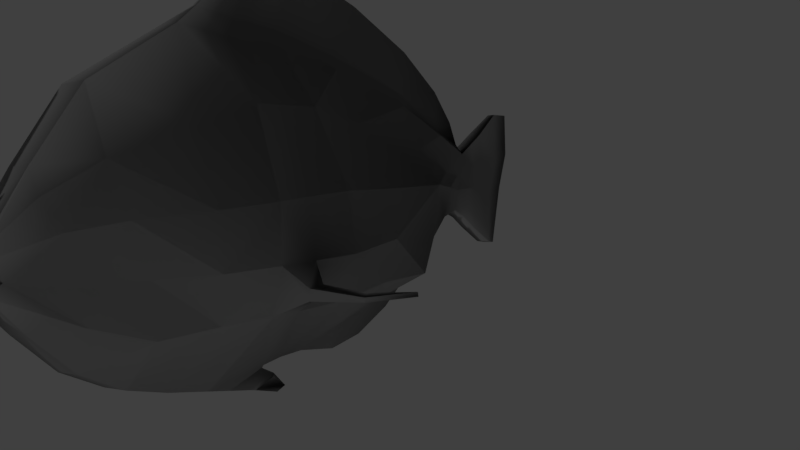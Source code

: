 # Source: fladra.blend  (saved by Blender 2.77.0; exported with 4.5.12 LTS)
import bpy
from mathutils import Matrix  # noqa: F401  (used for matrix-valued properties, if any)

bpy.ops.wm.read_factory_settings(use_empty=True)
scene = bpy.context.scene
scene.name = 'Scene'

# ---- collections
col_collection_1 = bpy.data.collections.new('Collection 1'); scene.collection.children.link(col_collection_1)

# ---- materials (node trees are filled in below, after node groups)
mat_02___default = bpy.data.materials.new('02___Default')
mat_02___default.alpha_threshold = 0.0
mat_02___default.use_transparent_shadow = False
mat_02___default.diffuse_color = (0.5882, 0.5882, 0.5882, 1.0)
mat_02___default.specular_color = (0.0, 0.0, 0.0)
mat_02___default.roughness = 0.5
mat_02___default.specular_intensity = 1.0

# ---- material node trees

# ---- world
world_world = bpy.data.worlds.new('World'); scene.world = world_world
world_world.color = (0.05088, 0.05088, 0.05088)
world_world.use_sun_shadow = False
world_world.sun_shadow_jitter_overblur = 0.0
world_world.cycles.sampling_method = 'MANUAL'

# ---- cameras
cam_camera = bpy.data.cameras.new('Camera')
cam_camera.clip_end = 100.0
cam_camera.lens = 35.0
cam_camera.sensor_width = 32.0
cam_camera.sensor_height = 18.0
cam_camera.ortho_scale = 7.314
cam_camera.dof.focus_distance = 0.0
cam_camera.dof.aperture_fstop = 128.0

# ---- lights
light_lamp = bpy.data.lights.new('Lamp', 'POINT')
light_lamp.transmission_factor = 0.0
light_lamp.cutoff_distance = 30.0
light_lamp.energy = 100.0
light_lamp.shadow_buffer_clip_start = 1.001
light_lamp.shadow_soft_size = 0.1
light_lamp.shadow_maximum_resolution = 0.006
light_lamp.use_absolute_resolution = True

# ---- meshes
me_tropicalfish02 = bpy.data.meshes.new('TropicalFish02')
me_tropicalfish02.from_pydata([(-39.31, 52.87, -6.791), (-68.46, 53.81, 3.506), (-26.79, 59.3, 23.25), (-14.23, 47.4, -12.53), (21.39, 38.05, 27.58), (17.67, 38.15, -18.29), (66.99, 20.97, -25.26), (68.33, 21.44, 29.26), (99.42, 5.653, 28.18), (80.1, 15.78, -26.7), (135.0, -18.13, 18.72), (158.7, -34.64, 9.502), (158.7, -29.77, -23.58), (138.6, -14.46, -28.36), (-113.6, 56.52, 21.08), (-53.54, 50.93, 32.85), (15.09, 25.11, 48.98), (61.91, 9.542, 51.55), (91.33, -5.4, 50.53), (132.8, -33.43, 39.45), (150.8, -54.14, 25.53), (-119.0, 44.59, 38.02), (-78.69, 32.55, 50.89), (1.499, 3.807, 62.41), (46.18, -14.71, 66.88), (74.78, -27.86, 64.97), (119.1, -54.24, 52.99), (149.3, -76.43, 41.04), (-123.2, 35.68, 42.08), (-88.43, 8.132, 56.05), (-17.55, -33.52, 69.96), (20.16, -56.98, 76.04), (40.27, -67.12, 75.29), (96.11, -89.0, 62.74), (141.0, -101.4, 49.94), (-42.88, 46.47, -16.34), (-17.81, 41.01, -22.08), (-48.78, 19.99, -35.43), (-72.04, 47.41, -6.039), (14.09, 31.75, -27.83), (-4.441, -8.137, -41.35), (63.41, 14.57, -34.81), (76.52, 9.383, -36.24), (69.74, -47.4, -50.99), (38.65, -31.61, -49.92), (154.1, -37.9, -35.72), (140.1, -67.92, -40.17), (111.0, -61.02, -45.29), (135.0, -20.86, -37.9), (-72.69, 16.71, -18.23), (-118.4, 48.05, 8.443), (-15.64, -29.82, -32.99), (56.03, -68.5, -43.63), (26.62, -53.55, -42.62), (132.2, -87.42, -24.14), (104.3, -84.44, -36.69), (-96.09, 1.449, 4.468), (-127.0, 30.28, 16.66), (-26.43, -46.12, -12.09), (42.7, -85.2, -20.62), (14.1, -72.06, -18.71), (130.7, -109.7, -8.628), (93.19, -100.6, -16.2), (-98.83, -10.45, 28.32), (-129.5, 24.29, 25.08), (-33.88, -62.7, 26.41), (21.83, -100.1, 26.09), (1.715, -89.94, 26.83), (127.5, -125.4, 14.01), (80.63, -116.7, 21.45), (-35.05, 59.9, -19.03), (-3.574, 54.93, -27.5), (-4.355, 53.54, -29.58), (-35.83, 58.5, -21.11), (21.82, 45.63, -30.78), (21.04, 44.23, -32.87), (187.4, -74.26, -6.603), (195.6, -94.27, 3.732), (192.1, -100.7, -5.813), (183.9, -80.66, -16.15), (187.3, -94.17, 6.775), (183.8, -100.6, -2.771), (191.2, -104.0, 11.94), (187.6, -110.4, 2.399), (187.1, -107.6, 15.85), (183.5, -114.0, 6.301), (159.3, -120.0, 35.51), (155.3, -127.2, 24.79), (177.1, -118.1, 11.47), (180.7, -111.7, 21.02), (-10.84, -130.9, 99.74), (-11.62, -132.3, 97.65), (-1.619, -139.0, 98.39), (-0.838, -137.6, 100.5), (-125.3, -42.77, 83.59), (-150.4, -8.117, 69.79), (-151.2, -9.513, 67.7), (-126.1, -44.16, 81.51), (-228.3, 72.14, 47.15), (-230.0, 69.1, 42.62), (-241.7, 47.41, 61.52), (-240.0, 50.45, 66.05), (-207.5, 85.05, 30.57), (-177.9, 108.5, 4.757), (-180.0, 104.7, -0.8542), (-209.2, 82.13, 26.21), (-99.51, 56.17, 7.632), (-64.59, 60.0, -8.025), (-65.37, 58.6, -10.11), (-100.3, 54.77, 5.548), (173.5, -59.06, 4.031), (175.3, -49.59, -17.65), (168.8, -71.8, 14.34), (167.1, -91.4, 28.09), (166.1, -107.8, 32.12), (162.6, -78.6, -25.13), (171.3, -56.77, -28.37), (157.8, -91.34, -14.82), (156.2, -110.9, -1.075), (158.6, -121.1, 12.18), (122.2, -132.1, 58.64), (117.7, -140.2, 46.5), (61.03, -130.1, 78.18), (57.45, -136.5, 68.64), (115.6, -2.79, 27.77), (117.6, 0.9796, -30.83), (113.1, -16.56, 49.86), (94.69, -36.72, 63.44), (60.39, -77.26, 74.55), (33.15, -112.6, 76.95), (85.93, -55.84, -51.41), (114.0, -5.416, -40.37), (77.77, -79.65, -44.3), (62.61, -94.07, -22.14), (41.95, -110.2, 25.34), (-25.66, -125.5, 101.7), (-26.44, -126.9, 99.62), (-131.9, 61.33, 22.26), (-135.9, 52.23, 33.31), (-135.5, 54.94, 12.71), (-141.1, 42.9, 19.38), (-148.2, 38.29, 26.88), (-160.3, 15.8, 57.46), (-161.0, 14.4, 55.37), (-143.8, 46.15, 38.61), (-158.0, 38.5, 47.31), (-132.5, 14.98, 55.97), (-143.4, 71.66, 18.39), (-157.0, 61.51, 33.46), (-146.4, 66.32, 10.43), (-161.5, 53.49, 21.48), (-173.3, 46.68, 32.07), (-161.5, 32.1, 37.76), (-175.5, 40.13, 51.52), (-178.5, 34.8, 43.56), (-169.6, 53.36, 42.03), (-153.2, 84.6, 13.38), (-173.9, 72.71, 29.1), (-156.2, 79.27, 5.425), (-176.9, 67.38, 21.15), (-189.4, 51.3, 36.61), (-191.3, 41.33, 56.64), (-194.3, 36.0, 48.68), (-186.4, 56.63, 44.57), (-169.4, 103.9, 6.528), (-189.8, 79.88, 28.4), (-172.4, 98.56, -1.431), (-191.9, 76.12, 22.79), (-211.7, 64.83, 38.76), (-223.7, 42.0, 65.47), (-225.3, 39.08, 61.11), (-210.1, 67.75, 43.12), (-101.8, -18.63, 64.54), (-43.67, -64.91, 73.76), (-2.919, -93.08, 77.36), (15.11, -102.9, 77.16), (-105.4, -25.03, 54.99), (-137.2, 6.517, 43.34), (-6.497, -99.48, 67.82), (-47.25, -71.31, 64.22), (29.57, -119.0, 67.41), (11.54, -109.3, 67.61), (-138.4, 9.143, 54.26), (-108.8, -26.21, 66.31), (-161.7, 30.71, 48.0), (-162.5, 29.31, 45.92), (-139.5, 7.295, 51.5), (-109.6, -27.61, 64.23), (-51.93, -73.93, 73.66), (3.759, -112.0, 78.3), (-9.377, -104.2, 78.01), (39.83, -134.0, 79.52), (16.9, -119.8, 78.58), (40.61, -132.6, 81.6), (17.68, -118.4, 80.66), (4.54, -110.6, 80.38), (-51.15, -72.53, 75.74), (-8.596, -102.8, 80.1), (-84.28, -84.17, 95.96), (-40.49, -120.2, 103.7), (-85.06, -85.57, 93.88), (-41.27, -121.6, 101.6), (45.68, 29.58, -28.98), (44.9, 28.19, -31.06), (58.25, 46.19, 57.3), (56.63, 48.71, 54.46), (66.64, 37.43, 46.63), (64.75, 36.65, 49.15), (24.02, -38.76, -67.1), (8.52, -37.3, -73.9), (9.301, -41.3, -73.27), (21.52, -40.63, -66.19), (72.11, 29.03, -44.44), (74.12, 32.63, -39.06), (67.41, 34.06, -37.5), (65.4, 30.45, -42.88), (100.7, 10.48, -36.79), (76.19, 16.96, -31.95), (99.89, 9.079, -38.87), (75.41, 15.56, -34.04), (88.06, 19.76, -38.28), (69.9, 24.11, -34.39), (87.28, 18.36, -40.36), (69.12, 22.72, -36.47), (109.5, 4.187, 42.86), (109.9, 0.1315, 48.82), (99.71, 7.06, 40.75), (96.44, 4.657, 46.75), (71.62, -63.61, -58.32), (63.61, -57.47, -55.56), (70.34, -70.49, -56.59), (58.84, -62.54, -53.54), (92.36, 25.55, 52.18), (94.04, 23.15, 55.2), (80.82, 25.41, 45.92), (78.98, 24.72, 48.59), (46.32, -56.74, -70.63), (39.82, -47.88, -63.46), (47.04, -60.87, -70.18), (37.27, -49.85, -62.7)], [], [(0, 1, 2, 3), (3, 2, 4, 5), (6, 7, 8, 9), (10, 11, 12, 13), (1, 14, 15, 2), (2, 15, 16, 4), (7, 17, 18, 8), (10, 19, 20, 11), (14, 21, 22, 15), (22, 23, 16, 15), (17, 24, 25, 18), (19, 26, 27, 20), (28, 29, 22, 21), (22, 29, 30, 23), (24, 31, 32, 25), (26, 33, 34, 27), (35, 36, 37, 38), (36, 39, 40, 37), (41, 42, 43, 44), (45, 46, 47, 48), (38, 37, 49, 50), (37, 40, 51, 49), (44, 43, 52, 53), (47, 46, 54, 55), (50, 49, 56, 57), (51, 58, 56, 49), (53, 52, 59, 60), (55, 54, 61, 62), (56, 63, 64, 57), (56, 58, 65, 63), (60, 59, 66, 67), (62, 61, 68, 69), (70, 71, 72, 73), (74, 75, 72, 71), (9, 42, 41, 6), (12, 45, 48, 13), (76, 77, 78, 79), (77, 80, 81, 78), (80, 82, 83, 81), (84, 85, 83, 82), (86, 87, 88, 89), (90, 91, 92, 93), (94, 95, 96, 97), (98, 99, 100, 101), (102, 103, 104, 105), (106, 107, 108, 109), (107, 70, 73, 108), (110, 77, 76, 111), (80, 77, 110, 112), (113, 82, 80, 112), (84, 114, 86, 89), (79, 78, 115, 116), (115, 78, 81, 117), (81, 83, 118, 117), (83, 85, 119, 118), (76, 79, 116, 111), (120, 121, 87, 86), (11, 110, 111, 12), (112, 110, 11, 20), (113, 112, 20, 27), (86, 114, 34, 120), (116, 115, 46, 45), (46, 115, 117, 54), (54, 117, 118, 61), (118, 119, 68, 61), (111, 116, 45, 12), (122, 123, 121, 120), (124, 10, 13, 125), (126, 19, 10, 124), (127, 26, 19, 126), (122, 33, 128, 129), (48, 47, 130, 131), (47, 55, 132, 130), (55, 62, 133, 132), (133, 62, 69, 134), (13, 48, 131, 125), (135, 136, 91, 90), (21, 14, 137, 138), (14, 50, 139, 137), (50, 57, 140, 139), (57, 64, 141, 140), (96, 95, 142, 143), (28, 144, 145, 146), (138, 137, 147, 148), (137, 139, 149, 147), (139, 140, 150, 149), (141, 151, 150, 140), (152, 145, 153, 154), (145, 144, 155, 153), (148, 147, 156, 157), (147, 149, 158, 156), (149, 150, 159, 158), (151, 160, 159, 150), (154, 153, 161, 162), (153, 155, 163, 161), (157, 156, 164, 165), (156, 158, 166, 164), (158, 159, 167, 166), (160, 168, 167, 159), (162, 161, 169, 170), (161, 163, 171, 169), (165, 164, 103, 102), (164, 166, 104, 103), (166, 167, 105, 104), (168, 99, 105, 167), (170, 169, 101, 100), (169, 171, 98, 101), (146, 172, 29, 28), (172, 173, 30, 29), (31, 174, 175, 32), (33, 122, 120, 34), (63, 176, 177, 64), (67, 178, 179, 65), (180, 181, 66, 134), (121, 123, 69, 68), (89, 88, 85, 84), (102, 105, 99, 98), (82, 113, 114, 84), (87, 119, 85, 88), (113, 27, 34, 114), (87, 121, 68, 119), (33, 26, 127, 128), (123, 180, 134, 69), (64, 177, 152, 141), (21, 138, 144, 28), (152, 154, 151, 141), (144, 138, 148, 155), (154, 162, 160, 151), (155, 148, 157, 163), (162, 170, 168, 160), (163, 157, 165, 171), (170, 100, 99, 168), (171, 165, 102, 98), (172, 146, 182, 183), (146, 145, 184, 182), (145, 152, 185, 184), (152, 177, 186, 185), (177, 176, 187, 186), (179, 188, 187, 176), (178, 181, 189, 190), (180, 123, 191, 192), (123, 122, 193, 191), (193, 122, 129, 194), (175, 195, 194, 129), (173, 196, 197, 174), (195, 135, 90, 194), (196, 198, 199, 197), (183, 182, 95, 94), (182, 184, 142, 95), (184, 185, 143, 142), (143, 185, 186, 96), (186, 187, 97, 96), (187, 188, 200, 97), (190, 189, 136, 201), (201, 199, 198, 200), (7, 6, 5, 4), (17, 7, 4, 16), (23, 24, 17, 16), (31, 24, 23, 30), (39, 41, 44, 40), (40, 44, 53, 51), (53, 60, 58, 51), (58, 60, 67, 65), (202, 203, 75, 74), (94, 97, 200, 198), (173, 174, 31, 30), (176, 63, 65, 179), (179, 178, 190, 188), (173, 172, 183, 196), (183, 94, 198, 196), (188, 190, 201, 200), (192, 191, 92, 91), (191, 193, 93, 92), (193, 194, 90, 93), (1, 0, 70, 107), (0, 3, 71, 70), (3, 5, 74, 71), (5, 6, 202, 74), (6, 41, 203, 202), (203, 41, 39, 75), (39, 36, 72, 75), (36, 35, 73, 72), (35, 38, 108, 73), (38, 50, 109, 108), (50, 14, 106, 109), (14, 1, 107, 106), (124, 125, 9, 8), (204, 205, 206, 207), (127, 126, 18, 25), (32, 128, 127, 25), (42, 131, 130, 43), (208, 209, 210, 211), (52, 132, 133, 59), (133, 134, 66, 59), (212, 213, 214, 215), (199, 201, 136, 135), (129, 128, 32, 175), (181, 178, 67, 66), (181, 180, 192, 189), (174, 197, 195, 175), (197, 199, 135, 195), (189, 192, 91, 136), (9, 125, 216, 217), (125, 131, 218, 216), (131, 42, 219, 218), (42, 9, 217, 219), (217, 216, 220, 221), (216, 218, 222, 220), (218, 219, 223, 222), (219, 217, 221, 223), (221, 220, 212, 215), (213, 212, 220, 222), (222, 223, 214, 213), (215, 214, 223, 221), (126, 124, 224, 225), (124, 8, 226, 224), (8, 18, 227, 226), (18, 126, 225, 227), (43, 130, 228, 229), (130, 132, 230, 228), (132, 52, 231, 230), (52, 43, 229, 231), (225, 224, 232, 233), (224, 226, 234, 232), (226, 227, 235, 234), (227, 225, 233, 235), (229, 228, 236, 237), (228, 230, 238, 236), (230, 231, 239, 238), (231, 229, 237, 239), (233, 232, 205, 204), (232, 234, 206, 205), (234, 235, 207, 206), (235, 233, 204, 207), (237, 236, 209, 208), (236, 238, 210, 209), (238, 239, 211, 210), (239, 237, 208, 211)])
me_tropicalfish02.polygons.foreach_set('use_smooth', [True] * 238)
_uv = me_tropicalfish02.uv_layers.new(name='UVMap')
_uv.uv.foreach_set('vector', [0.1501, 0.8438, 0.1021, 0.8412, 0.1629, 0.7834, 0.1959, 0.8446, 0.1959, 0.8446, 0.1629, 0.7834, 0.2611, 0.7682, 0.2564, 0.8449, 0.3527, 0.8444, 0.3528, 0.7544, 0.4183, 0.7526, 0.3789, 0.8441, 0.4992, 0.7683, 0.5539, 0.7841, 0.55, 0.8343, 0.5027, 0.8405, 0.1021, 0.8412, 0.02647, 0.8336, 0.128, 0.788, 0.1629, 0.7834, 0.4113, 0.2845, 0.3688, 0.3286, 0.5214, 0.3299, 0.5207, 0.2849, 0.6236, 0.2763, 0.6233, 0.3203, 0.6916, 0.3209, 0.6958, 0.2769, 0.7829, 0.2807, 0.7933, 0.3258, 0.8444, 0.335, 0.8413, 0.282, 0.2501, 0.3586, 0.2514, 0.3974, 0.3386, 0.3956, 0.3688, 0.3286, 0.3386, 0.3956, 0.5152, 0.3886, 0.5214, 0.3299, 0.3688, 0.3286, 0.6233, 0.3203, 0.6157, 0.3873, 0.6809, 0.3848, 0.6916, 0.3209, 0.7933, 0.3258, 0.7866, 0.3838, 0.8619, 0.3872, 0.8444, 0.335, 0.2516, 0.4194, 0.3418, 0.4497, 0.3386, 0.3956, 0.2514, 0.3974, 0.3386, 0.3956, 0.3418, 0.4497, 0.5123, 0.4743, 0.5152, 0.3886, 0.6157, 0.3873, 0.6041, 0.4886, 0.6507, 0.4888, 0.6809, 0.3848, 0.7866, 0.3838, 0.7741, 0.4702, 0.8685, 0.4441, 0.8619, 0.3872, 0.8305, 0.02671, 0.8303, 0.07251, 0.7759, 0.04475, 0.8325, -0.02132, 0.8303, 0.07251, 0.8308, 0.133, 0.7682, 0.144, 0.7759, 0.04475, 0.6128, 0.2632, 0.6409, 0.2613, 0.6789, 0.3415, 0.6099, 0.3382, 0.8193, 0.2853, 0.8203, 0.3379, 0.7633, 0.3413, 0.7711, 0.2689, 0.3388, 0.3291, 0.408, 0.3285, 0.3654, 0.3663, 0.2533, 0.3729, 0.408, 0.3285, 0.5118, 0.3379, 0.5089, 0.3879, 0.3654, 0.3663, 0.6099, 0.3382, 0.6789, 0.3415, 0.6711, 0.3913, 0.6058, 0.3881, 0.7633, 0.3413, 0.8203, 0.3379, 0.8202, 0.3898, 0.7697, 0.3914, 0.2533, 0.3729, 0.3654, 0.3663, 0.3331, 0.4282, 0.2516, 0.4149, 0.5089, 0.3879, 0.5002, 0.4413, 0.3331, 0.4282, 0.3654, 0.3663, 0.6058, 0.3881, 0.6711, 0.3913, 0.6579, 0.4491, 0.5955, 0.4491, 0.7697, 0.3914, 0.8202, 0.3898, 0.8339, 0.4413, 0.7604, 0.4443, 0.3331, 0.4282, 0.3346, 0.4722, 0.251, 0.4343, 0.2516, 0.4149, 0.3331, 0.4282, 0.5002, 0.4413, 0.495, 0.5101, 0.3346, 0.4722, 0.5955, 0.4491, 0.6579, 0.4491, 0.6261, 0.5321, 0.5815, 0.5301, 0.7604, 0.4443, 0.8339, 0.4413, 0.8381, 0.4904, 0.7458, 0.5149, 0.1503, 0.8561, 0.206, 0.8577, 0.2062, 0.8626, 0.1505, 0.861, 0.256, 0.8573, 0.2562, 0.8622, 0.2062, 0.8626, 0.206, 0.8577, 0.3789, 0.8441, 0.3798, 0.8665, 0.3536, 0.8668, 0.3527, 0.8444, 0.55, 0.8343, 0.5511, 0.8628, 0.5036, 0.8629, 0.5027, 0.8405, 0.6397, 0.8267, 0.6723, 0.8212, 0.6732, 0.8437, 0.6405, 0.8491, 0.2617, 0.8064, 0.2768, 0.8064, 0.2768, 0.8291, 0.2617, 0.8291, 0.2466, 0.8288, 0.2308, 0.8309, 0.2308, 0.8085, 0.2466, 0.8064, 0.9743, 0.3794, 0.9969, 0.3794, 0.9969, 0.3915, 0.9743, 0.3915, 0.9729, 0.3111, 0.9983, 0.3111, 0.9969, 0.3621, 0.9743, 0.3621, 0.9762, 0.4141, 0.9712, 0.4141, 0.9712, 0.3915, 0.9762, 0.3915, 0.9762, 0.6881, 0.9762, 0.7684, 0.9712, 0.7684, 0.9712, 0.6881, 0.9587, 0.7816, 0.9694, 0.7816, 0.9694, 0.84, 0.9587, 0.84, 0.9589, 0.7296, 0.9574, 0.6467, 0.9707, 0.6467, 0.9692, 0.7296, 0.04987, 0.8486, 0.1025, 0.8532, 0.1027, 0.8581, 0.05007, 0.8535, 0.1025, 0.8532, 0.1503, 0.8561, 0.1505, 0.861, 0.1027, 0.8581, 0.89, 0.3072, 0.9623, 0.3491, 0.9289, 0.313, 0.8839, 0.2716, 0.9468, 0.3582, 0.9623, 0.3491, 0.89, 0.3072, 0.8929, 0.3413, 0.9077, 0.3876, 0.963, 0.3762, 0.9468, 0.3582, 0.8929, 0.3413, 0.9587, 0.3888, 0.9202, 0.4198, 0.9184, 0.4491, 0.9504, 0.4054, 0.9055, 0.3526, 0.9355, 0.3889, 0.8671, 0.3547, 0.8648, 0.3111, 0.8671, 0.3547, 0.9355, 0.3889, 0.9201, 0.3973, 0.8679, 0.3881, 0.9201, 0.3973, 0.9345, 0.4154, 0.8794, 0.4337, 0.8679, 0.3881, 0.9345, 0.4154, 0.9297, 0.4275, 0.8902, 0.4612, 0.8794, 0.4337, 0.6397, 0.8267, 0.6405, 0.8491, 0.5971, 0.8568, 0.5961, 0.8316, 0.9712, 0.2259, 1.0, 0.2259, 0.9983, 0.3111, 0.9729, 0.3111, 0.5539, 0.7841, 0.6019, 0.8046, 0.5961, 0.8316, 0.55, 0.8343, 0.8929, 0.3413, 0.89, 0.3072, 0.8413, 0.282, 0.8444, 0.335, 0.9077, 0.3876, 0.8929, 0.3413, 0.8444, 0.335, 0.8619, 0.3872, 0.9184, 0.4491, 0.9202, 0.4198, 0.8685, 0.4441, 0.8604, 0.5192, 0.8648, 0.3111, 0.8671, 0.3547, 0.8203, 0.3379, 0.8193, 0.2853, 0.8203, 0.3379, 0.8671, 0.3547, 0.8679, 0.3881, 0.8202, 0.3898, 0.8202, 0.3898, 0.8679, 0.3881, 0.8794, 0.4337, 0.8339, 0.4413, 0.8794, 0.4337, 0.8902, 0.4612, 0.8381, 0.4904, 0.8339, 0.4413, 0.5961, 0.8316, 0.5971, 0.8568, 0.5511, 0.8628, 0.55, 0.8343, 0.9743, 0.1179, 0.9969, 0.1179, 1.0, 0.2259, 0.9712, 0.2259, 0.4527, 0.7515, 0.4992, 0.7683, 0.5027, 0.8405, 0.4538, 0.8432, 0.7421, 0.3217, 0.7933, 0.3258, 0.7829, 0.2807, 0.7336, 0.2778, 0.726, 0.3824, 0.7866, 0.3838, 0.7933, 0.3258, 0.7421, 0.3217, 0.7448, 0.582, 0.7741, 0.4702, 0.6974, 0.4891, 0.6771, 0.574, 0.7711, 0.2689, 0.7633, 0.3413, 0.715, 0.3438, 0.7209, 0.2559, 0.7633, 0.3413, 0.7697, 0.3914, 0.7195, 0.3939, 0.715, 0.3438, 0.7697, 0.3914, 0.7604, 0.4443, 0.7012, 0.4485, 0.7195, 0.3939, 0.7012, 0.4485, 0.7604, 0.4443, 0.7458, 0.5149, 0.6707, 0.5342, 0.5027, 0.8405, 0.5036, 0.8629, 0.4547, 0.8656, 0.4538, 0.8432, 0.9762, 0.4416, 0.9712, 0.4416, 0.9712, 0.4141, 0.9762, 0.4141, 0.2514, 0.3974, 0.2501, 0.3586, 0.2115, 0.3664, 0.2127, 0.3943, 0.9546, 0.9557, 0.9249, 0.9557, 0.9298, 0.9214, 0.9522, 0.9214, 0.2533, 0.3729, 0.2516, 0.4149, 0.2155, 0.4069, 0.2163, 0.3776, 0.2516, 0.4149, 0.251, 0.4343, 0.2055, 0.4262, 0.2155, 0.4069, 0.9712, 0.7684, 0.9762, 0.7684, 0.9762, 0.8134, 0.9712, 0.8134, 0.2516, 0.4194, 0.2034, 0.4156, 0.184, 0.4474, 0.2529, 0.474, 0.2127, 0.3943, 0.2115, 0.3664, 0.1806, 0.3549, 0.1649, 0.3958, 0.9522, 0.9214, 0.9298, 0.9214, 0.9305, 0.8927, 0.9492, 0.8927, 0.2163, 0.3776, 0.2155, 0.4069, 0.1698, 0.4057, 0.1875, 0.3645, 0.2055, 0.4262, 0.1528, 0.4346, 0.1698, 0.4057, 0.2155, 0.4069, 0.04848, 0.8064, 0.07111, 0.8064, 0.06923, 0.8353, 0.05036, 0.8353, 0.184, 0.4474, 0.2034, 0.4156, 0.1489, 0.4272, 0.1498, 0.4625, 0.1649, 0.3958, 0.1806, 0.3549, 0.1506, 0.3367, 0.123, 0.3869, 0.9492, 0.8927, 0.9305, 0.8927, 0.9286, 0.8642, 0.9473, 0.8642, 0.1875, 0.3645, 0.1698, 0.4057, 0.1306, 0.3935, 0.1599, 0.3456, 0.1528, 0.4346, 0.1194, 0.4424, 0.1306, 0.3935, 0.1698, 0.4057, 0.05036, 0.8353, 0.06923, 0.8353, 0.06923, 0.8628, 0.05036, 0.8628, 0.1498, 0.4625, 0.1489, 0.4272, 0.1144, 0.4375, 0.1194, 0.4776, 0.123, 0.3869, 0.1506, 0.3367, 0.103, 0.3113, 0.08683, 0.3871, 0.9473, 0.8642, 0.9286, 0.8642, 0.9259, 0.8192, 0.9446, 0.8192, 0.1599, 0.3456, 0.1306, 0.3935, 0.09611, 0.3912, 0.1157, 0.319, 0.1194, 0.4424, 0.06788, 0.4379, 0.09611, 0.3912, 0.1306, 0.3935, 0.05036, 0.8628, 0.06923, 0.8628, 0.06496, 0.9187, 0.05462, 0.9187, 0.1194, 0.4776, 0.1144, 0.4375, 0.06019, 0.4366, 0.0584, 0.5102, 0.08683, 0.3871, 0.103, 0.3113, 0.08292, 0.3089, 0.04915, 0.3946, 0.9446, 0.8192, 0.9259, 0.8192, 0.9285, 0.8011, 0.9417, 0.8011, 0.1157, 0.319, 0.09611, 0.3912, 0.05974, 0.3965, 0.09688, 0.3148, 0.06788, 0.4379, 0.03103, 0.447, 0.05974, 0.3965, 0.09611, 0.3912, 0.2511, 0.8064, 0.2615, 0.8064, 0.2617, 0.84, 0.2509, 0.84, 0.0584, 0.5102, 0.06019, 0.4366, 0.02232, 0.4474, 0.0204, 0.5096, 0.2529, 0.474, 0.3405, 0.5134, 0.3418, 0.4497, 0.2516, 0.4194, 0.3405, 0.5134, 0.4908, 0.5526, 0.5123, 0.4743, 0.3418, 0.4497, 0.6041, 0.4886, 0.5922, 0.5704, 0.6346, 0.5722, 0.6507, 0.4888, 0.7741, 0.4702, 0.7448, 0.582, 0.8604, 0.5192, 0.8685, 0.4441, 0.3346, 0.4722, 0.3312, 0.5257, 0.2494, 0.4854, 0.251, 0.4343, 0.5815, 0.5301, 0.5687, 0.5907, 0.4727, 0.5695, 0.495, 0.5101, 0.6497, 0.5974, 0.6092, 0.5941, 0.6261, 0.5321, 0.6707, 0.5342, 0.828, 0.5521, 0.714, 0.6078, 0.7458, 0.5149, 0.8381, 0.4904, 0.9743, 0.3621, 0.9969, 0.3621, 0.9969, 0.3794, 0.9743, 0.3794, 0.9589, 0.7296, 0.9692, 0.7296, 0.9694, 0.7816, 0.9587, 0.7816, 0.963, 0.3762, 0.9077, 0.3876, 0.9202, 0.4198, 0.9587, 0.3888, 0.8876, 0.4853, 0.8902, 0.4612, 0.9297, 0.4275, 0.9208, 0.4434, 0.9077, 0.3876, 0.8619, 0.3872, 0.8685, 0.4441, 0.9202, 0.4198, 0.8876, 0.4853, 0.828, 0.5521, 0.8381, 0.4904, 0.8902, 0.4612, 0.7741, 0.4702, 0.7866, 0.3838, 0.726, 0.3824, 0.6974, 0.4891, 0.714, 0.6078, 0.6497, 0.5974, 0.6707, 0.5342, 0.7458, 0.5149, 0.251, 0.4343, 0.2494, 0.4854, 0.1853, 0.4555, 0.2055, 0.4262, 0.2514, 0.3974, 0.2127, 0.3943, 0.2034, 0.4156, 0.2516, 0.4194, 0.1853, 0.4555, 0.1519, 0.4681, 0.1528, 0.4346, 0.2055, 0.4262, 0.2034, 0.4156, 0.2127, 0.3943, 0.1649, 0.3958, 0.1489, 0.4272, 0.1519, 0.4681, 0.1219, 0.4817, 0.1194, 0.4424, 0.1528, 0.4346, 0.1489, 0.4272, 0.1649, 0.3958, 0.123, 0.3869, 0.1144, 0.4375, 0.1219, 0.4817, 0.06194, 0.5095, 0.06788, 0.4379, 0.1194, 0.4424, 0.1144, 0.4375, 0.123, 0.3869, 0.08683, 0.3871, 0.06019, 0.4366, 0.06194, 0.5095, 0.02561, 0.5076, 0.03103, 0.447, 0.06788, 0.4379, 0.06019, 0.4366, 0.08683, 0.3871, 0.04915, 0.3946, 0.02232, 0.4474, 0.3405, 0.5134, 0.2529, 0.474, 0.2467, 0.4874, 0.334, 0.5336, 0.2529, 0.474, 0.184, 0.4474, 0.1838, 0.4644, 0.2467, 0.4874, 0.1402, 0.8485, 0.1175, 0.8485, 0.1264, 0.8349, 0.1313, 0.8349, 0.1853, 0.4555, 0.2494, 0.4854, 0.2435, 0.4936, 0.1847, 0.4685, 0.2494, 0.4854, 0.3312, 0.5257, 0.3244, 0.5416, 0.2435, 0.4936, 0.4727, 0.5695, 0.4651, 0.586, 0.3244, 0.5416, 0.3312, 0.5257, 0.5687, 0.5907, 0.6092, 0.5941, 0.596, 0.614, 0.566, 0.6101, 0.6497, 0.5974, 0.714, 0.6078, 0.6788, 0.6262, 0.6259, 0.6179, 0.9969, 0.1179, 0.9743, 0.1179, 0.9831, 0.08281, 0.9881, 0.08281, 0.7088, 0.6059, 0.7448, 0.582, 0.6771, 0.574, 0.6532, 0.5996, 0.6346, 0.5722, 0.6217, 0.5968, 0.6532, 0.5996, 0.6771, 0.574, 0.4908, 0.5526, 0.4834, 0.5734, 0.5902, 0.5941, 0.5922, 0.5704, 0.6217, 0.5968, 0.5792, 0.6647, 0.6116, 0.6601, 0.6532, 0.5996, 0.4834, 0.5734, 0.4325, 0.6372, 0.5467, 0.6693, 0.5902, 0.5941, 0.334, 0.5336, 0.2467, 0.4874, 0.2402, 0.5396, 0.3185, 0.5897, 0.2467, 0.4874, 0.1838, 0.4644, 0.2, 0.4966, 0.2402, 0.5396, 0.1313, 0.8349, 0.1264, 0.8349, 0.1264, 0.8064, 0.1313, 0.8064, 0.1984, 0.5004, 0.1847, 0.4685, 0.2435, 0.4936, 0.2343, 0.5439, 0.2435, 0.4936, 0.3244, 0.5416, 0.3063, 0.5957, 0.2343, 0.5439, 0.3244, 0.5416, 0.4651, 0.586, 0.4126, 0.6462, 0.3063, 0.5957, 0.566, 0.6101, 0.596, 0.614, 0.5514, 0.6785, 0.5201, 0.6818, 0.9712, 0.4691, 0.9762, 0.4691, 0.9762, 0.577, 0.9712, 0.577, 0.3528, 0.7544, 0.3527, 0.8444, 0.2564, 0.8449, 0.2611, 0.7682, 0.6233, 0.3203, 0.6236, 0.2763, 0.5207, 0.2849, 0.5214, 0.3299, 0.5152, 0.3886, 0.6157, 0.3873, 0.6233, 0.3203, 0.5214, 0.3299, 0.6041, 0.4886, 0.6157, 0.3873, 0.5152, 0.3886, 0.5123, 0.4743, 0.8308, 0.133, 0.8325, 0.2293, 0.7592, 0.2367, 0.7682, 0.144, 0.5118, 0.3379, 0.6099, 0.3382, 0.6058, 0.3881, 0.5089, 0.3879, 0.6058, 0.3881, 0.5955, 0.4491, 0.5002, 0.4413, 0.5089, 0.3879, 0.5002, 0.4413, 0.5955, 0.4491, 0.5815, 0.5301, 0.495, 0.5101, 0.3101, 0.8547, 0.3103, 0.8596, 0.2562, 0.8622, 0.256, 0.8573, 0.9762, 0.6881, 0.9712, 0.6881, 0.9712, 0.577, 0.9762, 0.577, 0.4908, 0.5526, 0.5922, 0.5704, 0.6041, 0.4886, 0.5123, 0.4743, 0.3312, 0.5257, 0.3346, 0.4722, 0.495, 0.5101, 0.4727, 0.5695, 0.4727, 0.5695, 0.5687, 0.5907, 0.566, 0.6101, 0.4651, 0.586, 0.4908, 0.5526, 0.3405, 0.5134, 0.334, 0.5336, 0.4834, 0.5734, 0.334, 0.5336, 0.3185, 0.5897, 0.4325, 0.6372, 0.4834, 0.5734, 0.4651, 0.586, 0.566, 0.6101, 0.5201, 0.6818, 0.4126, 0.6462, 0.6259, 0.6179, 0.6788, 0.6262, 0.6061, 0.68, 0.5827, 0.6753, 0.9881, 0.08281, 0.9831, 0.08281, 0.9831, 0.0, 0.9881, 0.0, 0.7088, 0.6059, 0.6532, 0.5996, 0.6116, 0.6601, 0.6363, 0.664, 0.9099, 0.7346, 0.8996, 0.791, 0.8779, 0.7995, 0.8902, 0.7425, 0.8996, 0.791, 0.901, 0.8401, 0.8755, 0.8609, 0.8779, 0.7995, 0.901, 0.8401, 0.9079, 0.9028, 0.8853, 0.911, 0.8755, 0.8609, 0.9079, 0.9028, 0.9249, 1.0, 0.9106, 0.959, 0.8853, 0.911, 0.3527, 0.8444, 0.3536, 0.8668, 0.3103, 0.8596, 0.3101, 0.8547, 0.5677, 0.2575, 0.6128, 0.2632, 0.5092, 0.2755, 0.5118, 0.2462, 0.5092, 0.2755, 0.4435, 0.2876, 0.4581, 0.2514, 0.5118, 0.2462, 0.4435, 0.2876, 0.3933, 0.3012, 0.3964, 0.2727, 0.4581, 0.2514, 0.3933, 0.3012, 0.3388, 0.3291, 0.3419, 0.3029, 0.3964, 0.2727, 0.3388, 0.3291, 0.2533, 0.3729, 0.2804, 0.3474, 0.3419, 0.3029, 0.1664, 0.8064, 0.1664, 0.8364, 0.1402, 0.8239, 0.1402, 0.8189, 0.9249, 0.6467, 0.9099, 0.7346, 0.8902, 0.7425, 0.9136, 0.6756, 0.4527, 0.7515, 0.4538, 0.8432, 0.3789, 0.8441, 0.4183, 0.7526, 0.1103, 0.8119, 0.1145, 0.8064, 0.1175, 0.8336, 0.1122, 0.8318, 0.726, 0.3824, 0.7421, 0.3217, 0.6916, 0.3209, 0.6809, 0.3848, 0.6507, 0.4888, 0.6974, 0.4891, 0.726, 0.3824, 0.6809, 0.3848, 0.6409, 0.2613, 0.7209, 0.2559, 0.715, 0.3438, 0.6789, 0.3415, 0.1055, 0.8899, 0.09859, 0.9174, 0.09295, 0.9123, 0.09982, 0.8921, 0.6711, 0.3913, 0.7195, 0.3939, 0.7012, 0.4485, 0.6579, 0.4491, 0.7012, 0.4485, 0.6707, 0.5342, 0.6261, 0.5321, 0.6579, 0.4491, 0.2308, 0.8175, 0.218, 0.8175, 0.218, 0.8064, 0.2308, 0.8064, 0.9762, 0.4691, 0.9712, 0.4691, 0.9712, 0.4416, 0.9762, 0.4416, 0.6771, 0.574, 0.6974, 0.4891, 0.6507, 0.4888, 0.6346, 0.5722, 0.6092, 0.5941, 0.5687, 0.5907, 0.5815, 0.5301, 0.6261, 0.5321, 0.6092, 0.5941, 0.6497, 0.5974, 0.6259, 0.6179, 0.596, 0.614, 0.5922, 0.5704, 0.5902, 0.5941, 0.6217, 0.5968, 0.6346, 0.5722, 0.5902, 0.5941, 0.5467, 0.6693, 0.5792, 0.6647, 0.6217, 0.5968, 0.596, 0.614, 0.6259, 0.6179, 0.5827, 0.6753, 0.5514, 0.6785, 0.3789, 0.8441, 0.4538, 0.8432, 0.4175, 0.8542, 0.3716, 0.8538, 0.4538, 0.8432, 0.4547, 0.8656, 0.4177, 0.8591, 0.4175, 0.8542, 0.7209, 0.2559, 0.6409, 0.2613, 0.6333, 0.2544, 0.6833, 0.2437, 0.218, 0.8328, 0.1954, 0.8328, 0.2042, 0.8245, 0.2092, 0.8245, 0.07111, 0.8498, 0.092, 0.8064, 0.09223, 0.836, 0.07589, 0.8677, 0.4175, 0.8542, 0.4177, 0.8591, 0.3883, 0.8607, 0.3881, 0.8558, 0.6833, 0.2437, 0.6333, 0.2544, 0.6164, 0.2449, 0.6531, 0.2359, 0.2092, 0.8245, 0.2042, 0.8245, 0.2042, 0.8064, 0.2092, 0.8064, 0.07589, 0.8677, 0.09223, 0.836, 0.09223, 0.8717, 0.08585, 0.8832, 0.218, 0.8175, 0.2308, 0.8175, 0.2219, 0.8531, 0.2269, 0.8531, 0.6531, 0.2359, 0.6164, 0.2449, 0.604, 0.227, 0.6174, 0.2233, 0.2768, 0.8064, 0.2894, 0.8064, 0.2826, 0.82, 0.2875, 0.82, 0.4616, 0.7276, 0.4527, 0.7515, 0.4356, 0.7246, 0.4399, 0.7179, 0.4527, 0.7515, 0.4183, 0.7526, 0.417, 0.7308, 0.4356, 0.7246, 0.1954, 0.8064, 0.1954, 0.8558, 0.181, 0.8387, 0.1809, 0.8253, 0.6916, 0.3209, 0.7421, 0.3217, 0.7215, 0.2948, 0.6922, 0.2964, 0.9574, 0.7702, 0.9423, 0.8011, 0.9275, 0.7762, 0.9409, 0.7618, 0.715, 0.3438, 0.7195, 0.3939, 0.7004, 0.3723, 0.6971, 0.3588, 0.7195, 0.3939, 0.6711, 0.3913, 0.6726, 0.3703, 0.7004, 0.3723, 0.1809, 0.8064, 0.1809, 0.8558, 0.1664, 0.8369, 0.1665, 0.8235, 0.4399, 0.7179, 0.4356, 0.7246, 0.3866, 0.7015, 0.3916, 0.6976, 0.4356, 0.7246, 0.417, 0.7308, 0.3684, 0.7177, 0.3866, 0.7015, 0.1175, 0.9173, 0.1055, 0.9156, 0.1119, 0.8667, 0.1171, 0.8685, 0.1629, 0.7416, 0.1517, 0.7652, 0.1387, 0.7128, 0.1604, 0.6915, 0.9409, 0.7618, 0.9275, 0.7762, 0.9249, 0.7216, 0.9475, 0.7116, 0.6971, 0.3588, 0.7004, 0.3723, 0.6527, 0.3592, 0.648, 0.3527, 0.03722, 0.8064, 0.04848, 0.8299, 0.04592, 0.8801, 0.02424, 0.8588, 0.09223, 0.8091, 0.1055, 0.8064, 0.1038, 0.8552, 0.09802, 0.8574, 0.2467, 0.8064, 0.2509, 0.8117, 0.2509, 0.8914, 0.2466, 0.8861, 0.3866, 0.7015, 0.3684, 0.7177, 0.3337, 0.7144, 0.3063, 0.698, 0.1171, 0.8685, 0.1119, 0.8667, 0.1122, 0.8318, 0.1175, 0.8336, 0.1604, 0.6915, 0.1387, 0.7128, 0.1492, 0.6345, 0.1629, 0.6566, 0.9475, 0.7116, 0.9249, 0.7216, 0.9537, 0.6467, 0.9574, 0.6781, 0.648, 0.3527, 0.6527, 0.3592, 0.5692, 0.3502, 0.5646, 0.3438, 0.02424, 0.8588, 0.04592, 0.8801, 0.04848, 0.9149, 0.03476, 0.9371, 0.09802, 0.8574, 0.1038, 0.8552, 0.1055, 0.8899, 0.09982, 0.8921])
_ca = me_tropicalfish02.color_attributes.new('Col', 'BYTE_COLOR', 'CORNER')
_ca.data.foreach_set('color', [1.0, 1.0, 1.0, 1.0, 1.0, 1.0, 1.0, 1.0, 1.0, 1.0, 1.0, 1.0, 1.0, 1.0, 1.0, 1.0, 1.0, 1.0, 1.0, 1.0, 1.0, 1.0, 1.0, 1.0, 1.0, 1.0, 1.0, 1.0, 1.0, 1.0, 1.0, 1.0, 1.0, 1.0, 1.0, 1.0, 1.0, 1.0, 1.0, 1.0, 1.0, 1.0, 1.0, 1.0, 1.0, 1.0, 1.0, 1.0, 1.0, 1.0, 1.0, 1.0, 1.0, 1.0, 1.0, 1.0, 1.0, 1.0, 1.0, 1.0, 1.0, 1.0, 1.0, 1.0, 1.0, 1.0, 1.0, 1.0, 1.0, 1.0, 1.0, 1.0, 1.0, 1.0, 1.0, 1.0, 1.0, 1.0, 1.0, 1.0, 1.0, 1.0, 1.0, 1.0, 1.0, 1.0, 1.0, 1.0, 1.0, 1.0, 1.0, 1.0, 1.0, 1.0, 1.0, 1.0, 1.0, 1.0, 1.0, 1.0, 1.0, 1.0, 1.0, 1.0, 1.0, 1.0, 1.0, 1.0, 1.0, 1.0, 1.0, 1.0, 1.0, 1.0, 1.0, 1.0, 1.0, 1.0, 1.0, 1.0, 1.0, 1.0, 1.0, 1.0, 1.0, 1.0, 1.0, 1.0, 1.0, 1.0, 1.0, 1.0, 1.0, 1.0, 1.0, 1.0, 1.0, 1.0, 1.0, 1.0, 1.0, 1.0, 1.0, 1.0, 1.0, 1.0, 1.0, 1.0, 1.0, 1.0, 1.0, 1.0, 1.0, 1.0, 1.0, 1.0, 1.0, 1.0, 1.0, 1.0, 1.0, 1.0, 1.0, 1.0, 1.0, 1.0, 1.0, 1.0, 1.0, 1.0, 1.0, 1.0, 1.0, 1.0, 1.0, 1.0, 1.0, 1.0, 1.0, 1.0, 1.0, 1.0, 1.0, 1.0, 1.0, 1.0, 1.0, 1.0, 1.0, 1.0, 1.0, 1.0, 1.0, 1.0, 1.0, 1.0, 1.0, 1.0, 1.0, 1.0, 1.0, 1.0, 1.0, 1.0, 1.0, 1.0, 1.0, 1.0, 1.0, 1.0, 1.0, 1.0, 1.0, 1.0, 1.0, 1.0, 1.0, 1.0, 1.0, 1.0, 1.0, 1.0, 1.0, 1.0, 1.0, 1.0, 1.0, 1.0, 1.0, 1.0, 1.0, 1.0, 1.0, 1.0, 1.0, 1.0, 1.0, 1.0, 1.0, 1.0, 1.0, 1.0, 1.0, 1.0, 1.0, 1.0, 1.0, 1.0, 1.0, 1.0, 1.0, 1.0, 1.0, 1.0, 1.0, 1.0, 1.0, 1.0, 1.0, 1.0, 1.0, 1.0, 1.0, 1.0, 1.0, 1.0, 1.0, 1.0, 1.0, 1.0, 1.0, 1.0, 1.0, 1.0, 1.0, 1.0, 1.0, 1.0, 1.0, 1.0, 1.0, 1.0, 1.0, 1.0, 1.0, 1.0, 1.0, 1.0, 1.0, 1.0, 1.0, 1.0, 1.0, 1.0, 1.0, 1.0, 1.0, 1.0, 1.0, 1.0, 1.0, 1.0, 1.0, 1.0, 1.0, 1.0, 1.0, 1.0, 1.0, 1.0, 1.0, 1.0, 1.0, 1.0, 1.0, 1.0, 1.0, 1.0, 1.0, 1.0, 1.0, 1.0, 1.0, 1.0, 1.0, 1.0, 1.0, 1.0, 1.0, 1.0, 1.0, 1.0, 1.0, 1.0, 1.0, 1.0, 1.0, 1.0, 1.0, 1.0, 1.0, 1.0, 1.0, 1.0, 1.0, 1.0, 1.0, 1.0, 1.0, 1.0, 1.0, 1.0, 1.0, 1.0, 1.0, 1.0, 1.0, 1.0, 1.0, 1.0, 1.0, 1.0, 1.0, 1.0, 1.0, 1.0, 1.0, 1.0, 1.0, 1.0, 1.0, 1.0, 1.0, 1.0, 1.0, 1.0, 1.0, 1.0, 1.0, 1.0, 1.0, 1.0, 1.0, 1.0, 1.0, 1.0, 1.0, 1.0, 1.0, 1.0, 1.0, 1.0, 1.0, 1.0, 1.0, 1.0, 1.0, 1.0, 1.0, 1.0, 1.0, 1.0, 1.0, 1.0, 1.0, 1.0, 1.0, 1.0, 1.0, 1.0, 1.0, 1.0, 1.0, 1.0, 1.0, 1.0, 1.0, 1.0, 1.0, 1.0, 1.0, 1.0, 1.0, 1.0, 1.0, 1.0, 1.0, 1.0, 1.0, 1.0, 1.0, 1.0, 1.0, 1.0, 1.0, 1.0, 1.0, 1.0, 1.0, 1.0, 1.0, 1.0, 1.0, 1.0, 1.0, 1.0, 1.0, 1.0, 1.0, 1.0, 1.0, 1.0, 1.0, 1.0, 1.0, 1.0, 1.0, 1.0, 1.0, 1.0, 1.0, 1.0, 1.0, 1.0, 1.0, 1.0, 1.0, 1.0, 1.0, 1.0, 1.0, 1.0, 1.0, 1.0, 1.0, 1.0, 1.0, 1.0, 1.0, 1.0, 1.0, 1.0, 1.0, 1.0, 1.0, 1.0, 1.0, 1.0, 1.0, 1.0, 1.0, 1.0, 1.0, 1.0, 1.0, 1.0, 1.0, 1.0, 1.0, 1.0, 1.0, 1.0, 1.0, 1.0, 1.0, 1.0, 1.0, 1.0, 1.0, 1.0, 1.0, 1.0, 1.0, 1.0, 1.0, 1.0, 1.0, 1.0, 1.0, 1.0, 1.0, 1.0, 1.0, 1.0, 1.0, 1.0, 1.0, 1.0, 1.0, 1.0, 1.0, 1.0, 1.0, 1.0, 1.0, 1.0, 1.0, 1.0, 1.0, 1.0, 1.0, 1.0, 1.0, 1.0, 1.0, 1.0, 1.0, 1.0, 1.0, 1.0, 1.0, 1.0, 1.0, 1.0, 1.0, 1.0, 1.0, 1.0, 1.0, 1.0, 1.0, 1.0, 1.0, 1.0, 1.0, 1.0, 1.0, 1.0, 1.0, 1.0, 1.0, 1.0, 1.0, 1.0, 1.0, 1.0, 1.0, 1.0, 1.0, 1.0, 1.0, 1.0, 1.0, 1.0, 1.0, 1.0, 1.0, 1.0, 1.0, 1.0, 1.0, 1.0, 1.0, 1.0, 1.0, 1.0, 1.0, 1.0, 1.0, 1.0, 1.0, 1.0, 1.0, 1.0, 1.0, 1.0, 1.0, 1.0, 1.0, 1.0, 1.0, 1.0, 1.0, 1.0, 1.0, 1.0, 1.0, 1.0, 1.0, 1.0, 1.0, 1.0, 1.0, 1.0, 1.0, 1.0, 1.0, 1.0, 1.0, 1.0, 1.0, 1.0, 1.0, 1.0, 1.0, 1.0, 1.0, 1.0, 1.0, 1.0, 1.0, 1.0, 1.0, 1.0, 1.0, 1.0, 1.0, 1.0, 1.0, 1.0, 1.0, 1.0, 1.0, 1.0, 1.0, 1.0, 1.0, 1.0, 1.0, 1.0, 1.0, 1.0, 1.0, 1.0, 1.0, 1.0, 1.0, 1.0, 1.0, 1.0, 1.0, 1.0, 1.0, 1.0, 1.0, 1.0, 1.0, 1.0, 1.0, 1.0, 1.0, 1.0, 1.0, 1.0, 1.0, 1.0, 1.0, 1.0, 1.0, 1.0, 1.0, 1.0, 1.0, 1.0, 1.0, 1.0, 1.0, 1.0, 1.0, 1.0, 1.0, 1.0, 1.0, 1.0, 1.0, 1.0, 1.0, 1.0, 1.0, 1.0, 1.0, 1.0, 1.0, 1.0, 1.0, 1.0, 1.0, 1.0, 1.0, 1.0, 1.0, 1.0, 1.0, 1.0, 1.0, 1.0, 1.0, 1.0, 1.0, 1.0, 1.0, 1.0, 1.0, 1.0, 1.0, 1.0, 1.0, 1.0, 1.0, 1.0, 1.0, 1.0, 1.0, 1.0, 1.0, 1.0, 1.0, 1.0, 1.0, 1.0, 1.0, 1.0, 1.0, 1.0, 1.0, 1.0, 1.0, 1.0, 1.0, 1.0, 1.0, 1.0, 1.0, 1.0, 1.0, 1.0, 1.0, 1.0, 1.0, 1.0, 1.0, 1.0, 1.0, 1.0, 1.0, 1.0, 1.0, 1.0, 1.0, 1.0, 1.0, 1.0, 1.0, 1.0, 1.0, 1.0, 1.0, 1.0, 1.0, 1.0, 1.0, 1.0, 1.0, 1.0, 1.0, 1.0, 1.0, 1.0, 1.0, 1.0, 1.0, 1.0, 1.0, 1.0, 1.0, 1.0, 1.0, 1.0, 1.0, 1.0, 1.0, 1.0, 1.0, 1.0, 1.0, 1.0, 1.0, 1.0, 1.0, 1.0, 1.0, 1.0, 1.0, 1.0, 1.0, 1.0, 1.0, 1.0, 1.0, 1.0, 1.0, 1.0, 1.0, 1.0, 1.0, 1.0, 1.0, 1.0, 1.0, 1.0, 1.0, 1.0, 1.0, 1.0, 1.0, 1.0, 1.0, 1.0, 1.0, 1.0, 1.0, 1.0, 1.0, 1.0, 1.0, 1.0, 1.0, 1.0, 1.0, 1.0, 1.0, 1.0, 1.0, 1.0, 1.0, 1.0, 1.0, 1.0, 1.0, 1.0, 1.0, 1.0, 1.0, 1.0, 1.0, 1.0, 1.0, 1.0, 1.0, 1.0, 1.0, 1.0, 1.0, 1.0, 1.0, 1.0, 1.0, 1.0, 1.0, 1.0, 1.0, 1.0, 1.0, 1.0, 1.0, 1.0, 1.0, 1.0, 1.0, 1.0, 1.0, 1.0, 1.0, 1.0, 1.0, 1.0, 1.0, 1.0, 1.0, 1.0, 1.0, 1.0, 1.0, 1.0, 1.0, 1.0, 1.0, 1.0, 1.0, 1.0, 1.0, 1.0, 1.0, 1.0, 1.0, 1.0, 1.0, 1.0, 1.0, 1.0, 1.0, 1.0, 1.0, 1.0, 1.0, 1.0, 1.0, 1.0, 1.0, 1.0, 1.0, 1.0, 1.0, 1.0, 1.0, 1.0, 1.0, 1.0, 1.0, 1.0, 1.0, 1.0, 1.0, 1.0, 1.0, 1.0, 1.0, 1.0, 1.0, 1.0, 1.0, 1.0, 1.0, 1.0, 1.0, 1.0, 1.0, 1.0, 1.0, 1.0, 1.0, 1.0, 1.0, 1.0, 1.0, 1.0, 1.0, 1.0, 1.0, 1.0, 1.0, 1.0, 1.0, 1.0, 1.0, 1.0, 1.0, 1.0, 1.0, 1.0, 1.0, 1.0, 1.0, 1.0, 1.0, 1.0, 1.0, 1.0, 1.0, 1.0, 1.0, 1.0, 1.0, 1.0, 1.0, 1.0, 1.0, 1.0, 1.0, 1.0, 1.0, 1.0, 1.0, 1.0, 1.0, 1.0, 1.0, 1.0, 1.0, 1.0, 1.0, 1.0, 1.0, 1.0, 1.0, 1.0, 1.0, 1.0, 1.0, 1.0, 1.0, 1.0, 1.0, 1.0, 1.0, 1.0, 1.0, 1.0, 1.0, 1.0, 1.0, 1.0, 1.0, 1.0, 1.0, 1.0, 1.0, 1.0, 1.0, 1.0, 1.0, 1.0, 1.0, 1.0, 1.0, 1.0, 1.0, 1.0, 1.0, 1.0, 1.0, 1.0, 1.0, 1.0, 1.0, 1.0, 1.0, 1.0, 1.0, 1.0, 1.0, 1.0, 1.0, 1.0, 1.0, 1.0, 1.0, 1.0, 1.0, 1.0, 1.0, 1.0, 1.0, 1.0, 1.0, 1.0, 1.0, 1.0, 1.0, 1.0, 1.0, 1.0, 1.0, 1.0, 1.0, 1.0, 1.0, 1.0, 1.0, 1.0, 1.0, 1.0, 1.0, 1.0, 1.0, 1.0, 1.0, 1.0, 1.0, 1.0, 1.0, 1.0, 1.0, 1.0, 1.0, 1.0, 1.0, 1.0, 1.0, 1.0, 1.0, 1.0, 1.0, 1.0, 1.0, 1.0, 1.0, 1.0, 1.0, 1.0, 1.0, 1.0, 1.0, 1.0, 1.0, 1.0, 1.0, 1.0, 1.0, 1.0, 1.0, 1.0, 1.0, 1.0, 1.0, 1.0, 1.0, 1.0, 1.0, 1.0, 1.0, 1.0, 1.0, 1.0, 1.0, 1.0, 1.0, 1.0, 1.0, 1.0, 1.0, 1.0, 1.0, 1.0, 1.0, 1.0, 1.0, 1.0, 1.0, 1.0, 1.0, 1.0, 1.0, 1.0, 1.0, 1.0, 1.0, 1.0, 1.0, 1.0, 1.0, 1.0, 1.0, 1.0, 1.0, 1.0, 1.0, 1.0, 1.0, 1.0, 1.0, 1.0, 1.0, 1.0, 1.0, 1.0, 1.0, 1.0, 1.0, 1.0, 1.0, 1.0, 1.0, 1.0, 1.0, 1.0, 1.0, 1.0, 1.0, 1.0, 1.0, 1.0, 1.0, 1.0, 1.0, 1.0, 1.0, 1.0, 1.0, 1.0, 1.0, 1.0, 1.0, 1.0, 1.0, 1.0, 1.0, 1.0, 1.0, 1.0, 1.0, 1.0, 1.0, 1.0, 1.0, 1.0, 1.0, 1.0, 1.0, 1.0, 1.0, 1.0, 1.0, 1.0, 1.0, 1.0, 1.0, 1.0, 1.0, 1.0, 1.0, 1.0, 1.0, 1.0, 1.0, 1.0, 1.0, 1.0, 1.0, 1.0, 1.0, 1.0, 1.0, 1.0, 1.0, 1.0, 1.0, 1.0, 1.0, 1.0, 1.0, 1.0, 1.0, 1.0, 1.0, 1.0, 1.0, 1.0, 1.0, 1.0, 1.0, 1.0, 1.0, 1.0, 1.0, 1.0, 1.0, 1.0, 1.0, 1.0, 1.0, 1.0, 1.0, 1.0, 1.0, 1.0, 1.0, 1.0, 1.0, 1.0, 1.0, 1.0, 1.0, 1.0, 1.0, 1.0, 1.0, 1.0, 1.0, 1.0, 1.0, 1.0, 1.0, 1.0, 1.0, 1.0, 1.0, 1.0, 1.0, 1.0, 1.0, 1.0, 1.0, 1.0, 1.0, 1.0, 1.0, 1.0, 1.0, 1.0, 1.0, 1.0, 1.0, 1.0, 1.0, 1.0, 1.0, 1.0, 1.0, 1.0, 1.0, 1.0, 1.0, 1.0, 1.0, 1.0, 1.0, 1.0, 1.0, 1.0, 1.0, 1.0, 1.0, 1.0, 1.0, 1.0, 1.0, 1.0, 1.0, 1.0, 1.0, 1.0, 1.0, 1.0, 1.0, 1.0, 1.0, 1.0, 1.0, 1.0, 1.0, 1.0, 1.0, 1.0, 1.0, 1.0, 1.0, 1.0, 1.0, 1.0, 1.0, 1.0, 1.0, 1.0, 1.0, 1.0, 1.0, 1.0, 1.0, 1.0, 1.0, 1.0, 1.0, 1.0, 1.0, 1.0, 1.0, 1.0, 1.0, 1.0, 1.0, 1.0, 1.0, 1.0, 1.0, 1.0, 1.0, 1.0, 1.0, 1.0, 1.0, 1.0, 1.0, 1.0, 1.0, 1.0, 1.0, 1.0, 1.0, 1.0, 1.0, 1.0, 1.0, 1.0, 1.0, 1.0, 1.0, 1.0, 1.0, 1.0, 1.0, 1.0, 1.0, 1.0, 1.0, 1.0, 1.0, 1.0, 1.0, 1.0, 1.0, 1.0, 1.0, 1.0, 1.0, 1.0, 1.0, 1.0, 1.0, 1.0, 1.0, 1.0, 1.0, 1.0, 1.0, 1.0, 1.0, 1.0, 1.0, 1.0, 1.0, 1.0, 1.0, 1.0, 1.0, 1.0, 1.0, 1.0, 1.0, 1.0, 1.0, 1.0, 1.0, 1.0, 1.0, 1.0, 1.0, 1.0, 1.0, 1.0, 1.0, 1.0, 1.0, 1.0, 1.0, 1.0, 1.0, 1.0, 1.0, 1.0, 1.0, 1.0, 1.0, 1.0, 1.0, 1.0, 1.0, 1.0, 1.0, 1.0, 1.0, 1.0, 1.0, 1.0, 1.0, 1.0, 1.0, 1.0, 1.0, 1.0, 1.0, 1.0, 1.0, 1.0, 1.0, 1.0, 1.0, 1.0, 1.0, 1.0, 1.0, 1.0, 1.0, 1.0, 1.0, 1.0, 1.0, 1.0, 1.0, 1.0, 1.0, 1.0, 1.0, 1.0, 1.0, 1.0, 1.0, 1.0, 1.0, 1.0, 1.0, 1.0, 1.0, 1.0, 1.0, 1.0, 1.0, 1.0, 1.0, 1.0, 1.0, 1.0, 1.0, 1.0, 1.0, 1.0, 1.0, 1.0, 1.0, 1.0, 1.0, 1.0, 1.0, 1.0, 1.0, 1.0, 1.0, 1.0, 1.0, 1.0, 1.0, 1.0, 1.0, 1.0, 1.0, 1.0, 1.0, 1.0, 1.0, 1.0, 1.0, 1.0, 1.0, 1.0, 1.0, 1.0, 1.0, 1.0, 1.0, 1.0, 1.0, 1.0, 1.0, 1.0, 1.0, 1.0, 1.0, 1.0, 1.0, 1.0, 1.0, 1.0, 1.0, 1.0, 1.0, 1.0, 1.0, 1.0, 1.0, 1.0, 1.0, 1.0, 1.0, 1.0, 1.0, 1.0, 1.0, 1.0, 1.0, 1.0, 1.0, 1.0, 1.0, 1.0, 1.0, 1.0, 1.0, 1.0, 1.0, 1.0, 1.0, 1.0, 1.0, 1.0, 1.0, 1.0, 1.0, 1.0, 1.0, 1.0, 1.0, 1.0, 1.0, 1.0, 1.0, 1.0, 1.0, 1.0, 1.0, 1.0, 1.0, 1.0, 1.0, 1.0, 1.0, 1.0, 1.0, 1.0, 1.0, 1.0, 1.0, 1.0, 1.0, 1.0, 1.0, 1.0, 1.0, 1.0, 1.0, 1.0, 1.0, 1.0, 1.0, 1.0, 1.0, 1.0, 1.0, 1.0, 1.0, 1.0, 1.0, 1.0, 1.0, 1.0, 1.0, 1.0, 1.0, 1.0, 1.0, 1.0, 1.0, 1.0, 1.0, 1.0, 1.0, 1.0, 1.0, 1.0, 1.0, 1.0, 1.0, 1.0, 1.0, 1.0, 1.0, 1.0, 1.0, 1.0, 1.0, 1.0, 1.0, 1.0, 1.0, 1.0, 1.0, 1.0, 1.0, 1.0, 1.0, 1.0, 1.0, 1.0, 1.0, 1.0, 1.0, 1.0, 1.0, 1.0, 1.0, 1.0, 1.0, 1.0, 1.0, 1.0, 1.0, 1.0, 1.0, 1.0, 1.0, 1.0, 1.0, 1.0, 1.0, 1.0, 1.0, 1.0, 1.0, 1.0, 1.0, 1.0, 1.0, 1.0, 1.0, 1.0, 1.0, 1.0, 1.0, 1.0, 1.0, 1.0, 1.0, 1.0, 1.0, 1.0, 1.0, 1.0, 1.0, 1.0, 1.0, 1.0, 1.0, 1.0, 1.0, 1.0, 1.0, 1.0, 1.0, 1.0, 1.0, 1.0, 1.0, 1.0, 1.0, 1.0, 1.0, 1.0, 1.0, 1.0, 1.0, 1.0, 1.0, 1.0, 1.0, 1.0, 1.0, 1.0, 1.0, 1.0, 1.0, 1.0, 1.0, 1.0, 1.0, 1.0, 1.0, 1.0, 1.0, 1.0, 1.0, 1.0, 1.0, 1.0, 1.0, 1.0, 1.0, 1.0, 1.0, 1.0, 1.0, 1.0, 1.0, 1.0, 1.0, 1.0, 1.0, 1.0, 1.0, 1.0, 1.0, 1.0, 1.0, 1.0, 1.0, 1.0, 1.0, 1.0, 1.0, 1.0, 1.0, 1.0, 1.0, 1.0, 1.0, 1.0, 1.0, 1.0, 1.0, 1.0, 1.0, 1.0, 1.0, 1.0, 1.0, 1.0, 1.0, 1.0, 1.0, 1.0, 1.0, 1.0, 1.0, 1.0, 1.0, 1.0, 1.0, 1.0, 1.0, 1.0, 1.0, 1.0, 1.0, 1.0, 1.0, 1.0, 1.0, 1.0, 1.0, 1.0, 1.0, 1.0, 1.0, 1.0, 1.0, 1.0, 1.0, 1.0, 1.0, 1.0, 1.0, 1.0, 1.0, 1.0, 1.0, 1.0, 1.0, 1.0, 1.0, 1.0, 1.0, 1.0, 1.0, 1.0, 1.0, 1.0, 1.0, 1.0, 1.0, 1.0, 1.0, 1.0, 1.0, 1.0, 1.0, 1.0, 1.0, 1.0, 1.0, 1.0, 1.0, 1.0, 1.0, 1.0, 1.0, 1.0, 1.0, 1.0, 1.0, 1.0, 1.0, 1.0, 1.0, 1.0, 1.0, 1.0, 1.0, 1.0, 1.0, 1.0, 1.0, 1.0, 1.0, 1.0, 1.0, 1.0, 1.0, 1.0, 1.0, 1.0, 1.0, 1.0, 1.0, 1.0, 1.0, 1.0, 1.0, 1.0, 1.0, 1.0, 1.0, 1.0, 1.0, 1.0, 1.0, 1.0, 1.0, 1.0, 1.0, 1.0, 1.0, 1.0, 1.0, 1.0, 1.0, 1.0, 1.0, 1.0, 1.0, 1.0, 1.0, 1.0, 1.0, 1.0, 1.0, 1.0, 1.0, 1.0, 1.0, 1.0, 1.0, 1.0, 1.0, 1.0, 1.0, 1.0, 1.0, 1.0, 1.0, 1.0, 1.0, 1.0, 1.0, 1.0, 1.0, 1.0, 1.0, 1.0, 1.0, 1.0, 1.0, 1.0, 1.0, 1.0, 1.0, 1.0, 1.0, 1.0, 1.0, 1.0, 1.0, 1.0, 1.0, 1.0, 1.0, 1.0, 1.0, 1.0, 1.0, 1.0, 1.0, 1.0, 1.0, 1.0, 1.0, 1.0, 1.0, 1.0, 1.0, 1.0, 1.0, 1.0, 1.0, 1.0, 1.0, 1.0, 1.0, 1.0, 1.0, 1.0, 1.0, 1.0, 1.0, 1.0, 1.0, 1.0, 1.0, 1.0, 1.0, 1.0, 1.0, 1.0, 1.0, 1.0, 1.0, 1.0, 1.0, 1.0, 1.0, 1.0, 1.0, 1.0, 1.0, 1.0, 1.0, 1.0, 1.0, 1.0, 1.0, 1.0, 1.0, 1.0, 1.0, 1.0, 1.0, 1.0, 1.0, 1.0, 1.0, 1.0, 1.0, 1.0, 1.0, 1.0, 1.0, 1.0, 1.0, 1.0, 1.0, 1.0, 1.0, 1.0, 1.0, 1.0, 1.0, 1.0, 1.0, 1.0, 1.0, 1.0, 1.0, 1.0, 1.0, 1.0, 1.0, 1.0, 1.0, 1.0, 1.0, 1.0, 1.0, 1.0, 1.0, 1.0, 1.0, 1.0, 1.0, 1.0, 1.0, 1.0, 1.0, 1.0, 1.0, 1.0, 1.0, 1.0, 1.0, 1.0, 1.0, 1.0, 1.0, 1.0, 1.0, 1.0, 1.0, 1.0, 1.0, 1.0, 1.0, 1.0, 1.0, 1.0, 1.0, 1.0, 1.0, 1.0, 1.0, 1.0, 1.0, 1.0, 1.0, 1.0, 1.0, 1.0, 1.0, 1.0, 1.0, 1.0, 1.0, 1.0, 1.0, 1.0, 1.0, 1.0, 1.0, 1.0, 1.0, 1.0, 1.0, 1.0, 1.0, 1.0, 1.0, 1.0, 1.0, 1.0, 1.0, 1.0, 1.0, 1.0, 1.0, 1.0, 1.0, 1.0, 1.0, 1.0, 1.0, 1.0, 1.0, 1.0, 1.0, 1.0, 1.0, 1.0, 1.0, 1.0, 1.0, 1.0, 1.0, 1.0, 1.0, 1.0, 1.0, 1.0, 1.0, 1.0, 1.0, 1.0, 1.0, 1.0, 1.0, 1.0, 1.0, 1.0, 1.0, 1.0, 1.0, 1.0, 1.0, 1.0, 1.0, 1.0, 1.0, 1.0, 1.0, 1.0, 1.0, 1.0, 1.0, 1.0, 1.0, 1.0, 1.0, 1.0, 1.0, 1.0, 1.0, 1.0, 1.0, 1.0, 1.0, 1.0, 1.0, 1.0, 1.0, 1.0, 1.0, 1.0, 1.0, 1.0, 1.0, 1.0, 1.0, 1.0, 1.0, 1.0, 1.0, 1.0, 1.0, 1.0, 1.0, 1.0, 1.0, 1.0, 1.0, 1.0, 1.0, 1.0, 1.0, 1.0, 1.0, 1.0, 1.0, 1.0, 1.0, 1.0, 1.0, 1.0, 1.0, 1.0, 1.0, 1.0, 1.0, 1.0, 1.0, 1.0, 1.0, 1.0, 1.0, 1.0, 1.0, 1.0, 1.0, 1.0, 1.0, 1.0, 1.0, 1.0, 1.0, 1.0, 1.0, 1.0, 1.0, 1.0, 1.0, 1.0, 1.0, 1.0, 1.0, 1.0, 1.0, 1.0, 1.0, 1.0, 1.0, 1.0, 1.0, 1.0, 1.0, 1.0, 1.0, 1.0, 1.0, 1.0, 1.0, 1.0, 1.0, 1.0, 1.0, 1.0, 1.0, 1.0, 1.0, 1.0, 1.0, 1.0, 1.0, 1.0, 1.0, 1.0, 1.0, 1.0, 1.0, 1.0, 1.0, 1.0, 1.0, 1.0, 1.0, 1.0, 1.0, 1.0, 1.0, 1.0, 1.0, 1.0, 1.0, 1.0, 1.0, 1.0, 1.0, 1.0, 1.0, 1.0, 1.0, 1.0, 1.0, 1.0, 1.0, 1.0, 1.0, 1.0, 1.0, 1.0, 1.0, 1.0, 1.0, 1.0, 1.0, 1.0, 1.0, 1.0, 1.0, 1.0, 1.0, 1.0, 1.0, 1.0, 1.0, 1.0, 1.0, 1.0, 1.0, 1.0, 1.0, 1.0, 1.0, 1.0, 1.0, 1.0, 1.0, 1.0, 1.0, 1.0, 1.0, 1.0, 1.0, 1.0, 1.0, 1.0, 1.0, 1.0, 1.0, 1.0, 1.0, 1.0, 1.0, 1.0, 1.0, 1.0, 1.0, 1.0, 1.0, 1.0, 1.0, 1.0, 1.0, 1.0, 1.0, 1.0, 1.0, 1.0, 1.0, 1.0, 1.0, 1.0, 1.0, 1.0, 1.0, 1.0, 1.0, 1.0, 1.0, 1.0, 1.0, 1.0, 1.0, 1.0, 1.0, 1.0, 1.0, 1.0, 1.0, 1.0, 1.0, 1.0, 1.0, 1.0, 1.0, 1.0, 1.0, 1.0, 1.0, 1.0, 1.0, 1.0, 1.0, 1.0, 1.0, 1.0, 1.0, 1.0, 1.0, 1.0, 1.0, 1.0, 1.0, 1.0, 1.0, 1.0, 1.0, 1.0, 1.0, 1.0, 1.0, 1.0, 1.0, 1.0, 1.0, 1.0, 1.0, 1.0, 1.0, 1.0, 1.0, 1.0, 1.0, 1.0, 1.0, 1.0, 1.0, 1.0, 1.0, 1.0, 1.0, 1.0, 1.0, 1.0, 1.0, 1.0, 1.0, 1.0, 1.0, 1.0, 1.0, 1.0, 1.0, 1.0, 1.0, 1.0, 1.0, 1.0, 1.0, 1.0, 1.0, 1.0, 1.0, 1.0, 1.0, 1.0, 1.0, 1.0, 1.0, 1.0, 1.0, 1.0, 1.0, 1.0, 1.0, 1.0, 1.0, 1.0, 1.0, 1.0, 1.0, 1.0, 1.0, 1.0, 1.0, 1.0, 1.0, 1.0, 1.0, 1.0, 1.0, 1.0, 1.0, 1.0, 1.0, 1.0, 1.0, 1.0, 1.0, 1.0, 1.0, 1.0, 1.0, 1.0, 1.0, 1.0, 1.0, 1.0, 1.0, 1.0, 1.0, 1.0, 1.0, 1.0, 1.0, 1.0, 1.0, 1.0, 1.0, 1.0, 1.0, 1.0, 1.0, 1.0, 1.0, 1.0, 1.0, 1.0, 1.0, 1.0, 1.0, 1.0, 1.0, 1.0, 1.0, 1.0, 1.0, 1.0, 1.0, 1.0, 1.0, 1.0, 1.0, 1.0, 1.0, 1.0, 1.0, 1.0, 1.0, 1.0, 1.0, 1.0, 1.0, 1.0, 1.0, 1.0, 1.0, 1.0, 1.0, 1.0, 1.0, 1.0, 1.0, 1.0, 1.0, 1.0, 1.0, 1.0, 1.0, 1.0, 1.0, 1.0, 1.0, 1.0, 1.0, 1.0, 1.0, 1.0, 1.0, 1.0, 1.0, 1.0, 1.0, 1.0, 1.0, 1.0, 1.0, 1.0, 1.0, 1.0, 1.0, 1.0, 1.0, 1.0, 1.0, 1.0, 1.0, 1.0, 1.0, 1.0, 1.0, 1.0, 1.0, 1.0, 1.0, 1.0, 1.0, 1.0, 1.0, 1.0, 1.0, 1.0, 1.0, 1.0, 1.0, 1.0, 1.0, 1.0, 1.0, 1.0, 1.0, 1.0, 1.0, 1.0, 1.0, 1.0, 1.0, 1.0, 1.0, 1.0, 1.0, 1.0, 1.0, 1.0, 1.0, 1.0, 1.0, 1.0, 1.0, 1.0, 1.0, 1.0, 1.0, 1.0, 1.0, 1.0, 1.0, 1.0, 1.0, 1.0, 1.0, 1.0, 1.0, 1.0, 1.0, 1.0, 1.0, 1.0, 1.0, 1.0, 1.0, 1.0, 1.0, 1.0, 1.0, 1.0, 1.0, 1.0, 1.0, 1.0, 1.0, 1.0, 1.0, 1.0, 1.0, 1.0, 1.0, 1.0, 1.0, 1.0, 1.0, 1.0, 1.0, 1.0, 1.0, 1.0, 1.0, 1.0, 1.0, 1.0, 1.0, 1.0, 1.0, 1.0, 1.0, 1.0, 1.0, 1.0, 1.0, 1.0, 1.0, 1.0, 1.0, 1.0, 1.0, 1.0, 1.0, 1.0, 1.0, 1.0, 1.0, 1.0, 1.0, 1.0, 1.0, 1.0, 1.0, 1.0, 1.0, 1.0, 1.0, 1.0, 1.0, 1.0, 1.0, 1.0, 1.0, 1.0, 1.0, 1.0, 1.0, 1.0, 1.0, 1.0, 1.0, 1.0, 1.0, 1.0, 1.0, 1.0, 1.0, 1.0, 1.0, 1.0, 1.0, 1.0, 1.0, 1.0, 1.0, 1.0, 1.0, 1.0, 1.0, 1.0, 1.0, 1.0, 1.0, 1.0, 1.0, 1.0, 1.0, 1.0, 1.0, 1.0, 1.0, 1.0, 1.0, 1.0, 1.0, 1.0, 1.0, 1.0, 1.0, 1.0, 1.0, 1.0, 1.0, 1.0, 1.0, 1.0, 1.0, 1.0, 1.0, 1.0, 1.0, 1.0, 1.0, 1.0, 1.0, 1.0, 1.0, 1.0, 1.0, 1.0, 1.0, 1.0, 1.0, 1.0, 1.0, 1.0, 1.0, 1.0, 1.0, 1.0, 1.0, 1.0, 1.0, 1.0, 1.0, 1.0, 1.0, 1.0, 1.0, 1.0, 1.0, 1.0, 1.0, 1.0, 1.0, 1.0, 1.0, 1.0, 1.0, 1.0, 1.0, 1.0, 1.0, 1.0, 1.0, 1.0, 1.0, 1.0, 1.0, 1.0, 1.0, 1.0, 1.0, 1.0, 1.0, 1.0, 1.0, 1.0, 1.0, 1.0, 1.0, 1.0, 1.0, 1.0, 1.0, 1.0, 1.0, 1.0, 1.0, 1.0, 1.0, 1.0, 1.0, 1.0, 1.0, 1.0, 1.0, 1.0, 1.0, 1.0, 1.0, 1.0, 1.0, 1.0, 1.0, 1.0, 1.0, 1.0, 1.0, 1.0, 1.0, 1.0, 1.0, 1.0, 1.0, 1.0, 1.0, 1.0, 1.0, 1.0, 1.0, 1.0, 1.0, 1.0, 1.0, 1.0, 1.0, 1.0, 1.0, 1.0, 1.0, 1.0, 1.0, 1.0, 1.0, 1.0, 1.0, 1.0, 1.0, 1.0, 1.0, 1.0, 1.0, 1.0, 1.0, 1.0, 1.0, 1.0, 1.0, 1.0, 1.0, 1.0, 1.0, 1.0, 1.0, 1.0, 1.0, 1.0, 1.0, 1.0, 1.0, 1.0, 1.0, 1.0, 1.0, 1.0, 1.0, 1.0, 1.0, 1.0, 1.0, 1.0, 1.0, 1.0, 1.0, 1.0, 1.0, 1.0, 1.0, 1.0, 1.0, 1.0, 1.0, 1.0, 1.0, 1.0, 1.0, 1.0, 1.0, 1.0, 1.0, 1.0, 1.0, 1.0, 1.0, 1.0, 1.0, 1.0, 1.0, 1.0, 1.0, 1.0, 1.0, 1.0, 1.0, 1.0, 1.0, 1.0, 1.0, 1.0, 1.0, 1.0, 1.0, 1.0, 1.0, 1.0, 1.0, 1.0, 1.0, 1.0, 1.0, 1.0, 1.0, 1.0, 1.0, 1.0, 1.0, 1.0, 1.0, 1.0, 1.0, 1.0, 1.0, 1.0, 1.0, 1.0, 1.0, 1.0, 1.0, 1.0, 1.0, 1.0, 1.0, 1.0, 1.0, 1.0, 1.0, 1.0, 1.0, 1.0, 1.0, 1.0, 1.0, 1.0, 1.0, 1.0, 1.0, 1.0, 1.0, 1.0, 1.0, 1.0, 1.0, 1.0, 1.0, 1.0, 1.0, 1.0, 1.0, 1.0, 1.0, 1.0, 1.0, 1.0, 1.0, 1.0, 1.0, 1.0, 1.0, 1.0, 1.0, 1.0, 1.0, 1.0, 1.0, 1.0, 1.0, 1.0, 1.0, 1.0, 1.0, 1.0, 1.0, 1.0, 1.0, 1.0, 1.0, 1.0, 1.0, 1.0, 1.0, 1.0, 1.0, 1.0, 1.0, 1.0, 1.0, 1.0, 1.0, 1.0, 1.0, 1.0, 1.0, 1.0, 1.0, 1.0, 1.0, 1.0, 1.0, 1.0, 1.0, 1.0, 1.0, 1.0, 1.0, 1.0, 1.0, 1.0, 1.0, 1.0, 1.0, 1.0, 1.0, 1.0, 1.0, 1.0, 1.0, 1.0, 1.0, 1.0, 1.0, 1.0, 1.0, 1.0, 1.0, 1.0, 1.0, 1.0, 1.0, 1.0, 1.0, 1.0, 1.0, 1.0, 1.0, 1.0, 1.0, 1.0, 1.0, 1.0, 1.0, 1.0, 1.0, 1.0, 1.0, 1.0, 1.0, 1.0, 1.0, 1.0, 1.0, 1.0, 1.0, 1.0, 1.0, 1.0, 1.0, 1.0, 1.0, 1.0, 1.0, 1.0, 1.0, 1.0, 1.0, 1.0, 1.0, 1.0, 1.0, 1.0, 1.0, 1.0, 1.0, 1.0, 1.0, 1.0, 1.0, 1.0, 1.0, 1.0, 1.0, 1.0, 1.0, 1.0, 1.0, 1.0, 1.0, 1.0, 1.0, 1.0, 1.0, 1.0, 1.0, 1.0, 1.0, 1.0, 1.0, 1.0, 1.0, 1.0, 1.0, 1.0, 1.0, 1.0, 1.0, 1.0, 1.0, 1.0, 1.0, 1.0, 1.0, 1.0, 1.0, 1.0, 1.0, 1.0, 1.0, 1.0, 1.0, 1.0, 1.0, 1.0, 1.0, 1.0, 1.0, 1.0, 1.0, 1.0, 1.0, 1.0, 1.0, 1.0, 1.0, 1.0, 1.0, 1.0, 1.0, 1.0, 1.0, 1.0, 1.0, 1.0, 1.0, 1.0, 1.0, 1.0, 1.0, 1.0, 1.0, 1.0, 1.0, 1.0, 1.0, 1.0, 1.0, 1.0, 1.0, 1.0, 1.0, 1.0, 1.0, 1.0, 1.0, 1.0, 1.0, 1.0, 1.0, 1.0, 1.0, 1.0, 1.0, 1.0, 1.0, 1.0, 1.0, 1.0, 1.0, 1.0, 1.0, 1.0, 1.0, 1.0, 1.0, 1.0, 1.0, 1.0, 1.0, 1.0, 1.0, 1.0, 1.0, 1.0, 1.0, 1.0, 1.0, 1.0, 1.0, 1.0, 1.0, 1.0, 1.0, 1.0, 1.0, 1.0, 1.0, 1.0, 1.0, 1.0, 1.0, 1.0, 1.0, 1.0, 1.0, 1.0, 1.0, 1.0, 1.0, 1.0, 1.0, 1.0, 1.0, 1.0, 1.0, 1.0, 1.0, 1.0, 1.0, 1.0, 1.0, 1.0, 1.0, 1.0, 1.0, 1.0, 1.0, 1.0, 1.0, 1.0, 1.0, 1.0, 1.0, 1.0, 1.0, 1.0, 1.0, 1.0, 1.0, 1.0, 1.0, 1.0, 1.0, 1.0, 1.0, 1.0, 1.0, 1.0, 1.0, 1.0, 1.0, 1.0, 1.0, 1.0, 1.0, 1.0, 1.0, 1.0, 1.0, 1.0, 1.0, 1.0, 1.0, 1.0, 1.0, 1.0, 1.0, 1.0, 1.0, 1.0, 1.0, 1.0, 1.0, 1.0, 1.0, 1.0, 1.0, 1.0, 1.0, 1.0, 1.0, 1.0, 1.0, 1.0, 1.0, 1.0, 1.0, 1.0, 1.0, 1.0, 1.0, 1.0, 1.0, 1.0, 1.0, 1.0, 1.0, 1.0, 1.0, 1.0, 1.0, 1.0, 1.0, 1.0, 1.0, 1.0, 1.0, 1.0, 1.0, 1.0, 1.0, 1.0, 1.0, 1.0, 1.0, 1.0, 1.0, 1.0, 1.0, 1.0, 1.0, 1.0, 1.0, 1.0, 1.0, 1.0, 1.0, 1.0, 1.0, 1.0, 1.0, 1.0, 1.0, 1.0, 1.0, 1.0, 1.0, 1.0, 1.0, 1.0, 1.0, 1.0, 1.0, 1.0, 1.0, 1.0, 1.0, 1.0, 1.0, 1.0, 1.0, 1.0, 1.0, 1.0, 1.0, 1.0, 1.0, 1.0, 1.0, 1.0, 1.0, 1.0, 1.0, 1.0, 1.0, 1.0, 1.0, 1.0, 1.0, 1.0, 1.0, 1.0, 1.0, 1.0, 1.0, 1.0, 1.0, 1.0, 1.0, 1.0, 1.0, 1.0, 1.0, 1.0, 1.0, 1.0, 1.0, 1.0, 1.0, 1.0, 1.0, 1.0, 1.0, 1.0, 1.0, 1.0, 1.0, 1.0, 1.0, 1.0, 1.0, 1.0, 1.0, 1.0, 1.0, 1.0, 1.0, 1.0, 1.0, 1.0, 1.0, 1.0, 1.0, 1.0, 1.0, 1.0, 1.0, 1.0, 1.0, 1.0, 1.0, 1.0, 1.0, 1.0, 1.0, 1.0, 1.0, 1.0, 1.0, 1.0, 1.0, 1.0, 1.0, 1.0, 1.0, 1.0, 1.0, 1.0, 1.0, 1.0, 1.0, 1.0, 1.0, 1.0, 1.0, 1.0, 1.0, 1.0, 1.0, 1.0, 1.0, 1.0, 1.0, 1.0, 1.0, 1.0, 1.0, 1.0, 1.0, 1.0, 1.0, 1.0, 1.0, 1.0, 1.0, 1.0, 1.0, 1.0, 1.0, 1.0, 1.0, 1.0, 1.0, 1.0, 1.0, 1.0, 1.0, 1.0, 1.0, 1.0, 1.0, 1.0, 1.0, 1.0, 1.0, 1.0, 1.0, 1.0, 1.0, 1.0, 1.0, 1.0, 1.0, 1.0, 1.0, 1.0, 1.0, 1.0, 1.0, 1.0, 1.0, 1.0, 1.0, 1.0, 1.0, 1.0, 1.0, 1.0, 1.0, 1.0, 1.0, 1.0, 1.0, 1.0, 1.0, 1.0, 1.0, 1.0, 1.0, 1.0, 1.0, 1.0, 1.0, 1.0, 1.0, 1.0, 1.0, 1.0, 1.0, 1.0, 1.0, 1.0, 1.0, 1.0, 1.0, 1.0, 1.0, 1.0, 1.0, 1.0, 1.0, 1.0, 1.0, 1.0, 1.0, 1.0, 1.0, 1.0, 1.0, 1.0, 1.0, 1.0, 1.0, 1.0, 1.0, 1.0, 1.0, 1.0, 1.0, 1.0, 1.0, 1.0, 1.0, 1.0, 1.0, 1.0, 1.0, 1.0, 1.0, 1.0, 1.0, 1.0, 1.0, 1.0, 1.0, 1.0, 1.0, 1.0, 1.0, 1.0, 1.0, 1.0, 1.0, 1.0, 1.0, 1.0, 1.0, 1.0, 1.0, 1.0, 1.0, 1.0, 1.0, 1.0, 1.0, 1.0, 1.0, 1.0, 1.0, 1.0, 1.0, 1.0, 1.0, 1.0, 1.0, 1.0, 1.0, 1.0, 1.0, 1.0, 1.0, 1.0, 1.0, 1.0, 1.0, 1.0, 1.0, 1.0, 1.0, 1.0, 1.0, 1.0, 1.0, 1.0, 1.0, 1.0, 1.0, 1.0, 1.0, 1.0, 1.0, 1.0, 1.0, 1.0, 1.0, 1.0, 1.0, 1.0, 1.0, 1.0, 1.0, 1.0, 1.0, 1.0])
me_tropicalfish02.materials.append(mat_02___default)
me_tropicalfish02.use_remesh_preserve_volume = False
me_tropicalfish02.use_remesh_preserve_attributes = False
me_tropicalfish02.use_mirror_vertex_groups = False
me_tropicalfish02.use_paint_bone_selection = False
me_tropicalfish02.use_paint_mask = True
me_tropicalfish02.update()
me_tropicalfish02.normals_split_custom_set([tuple(v) for v in zip(*[iter([0.7192, 0.0853, -0.6896, 0.6484, 0.1395, -0.7484, 0.6699, 0.1251, -0.7318, 0.7719, 0.2244, -0.5948, 0.7719, 0.2244, -0.5948, 0.6699, 0.1251, -0.7318, 0.7615, 0.2389, -0.6025, 0.7682, 0.2674, -0.5817, 0.9351, -0.1912, -0.2983, 0.787, 0.2714, -0.5541, 0.8558, 0.1061, -0.5064, 0.8468, -0.05712, -0.5288, 0.8087, 0.5269, -0.2617, 0.7275, 0.6415, -0.2436, 0.998, 0.06179, 0.01436, 0.9975, -0.02228, -0.06709, 0.6484, 0.1395, -0.7484, 0.6796, -0.06552, -0.7307, 0.4084, 0.277, -0.8697, 0.6699, 0.1251, -0.7318, 0.6699, 0.1251, -0.7318, 0.4084, 0.277, -0.8697, 0.3377, 0.5866, -0.7361, 0.7615, 0.2389, -0.6025, 0.787, 0.2714, -0.5541, 0.4009, 0.6317, -0.6635, 0.199, 0.6756, -0.7099, 0.8558, 0.1061, -0.5064, 0.8087, 0.5269, -0.2617, 0.5126, 0.833, -0.2081, 0.5348, 0.8301, -0.1581, 0.7275, 0.6415, -0.2436, 0.6796, -0.06552, -0.7307, 0.2371, 0.5441, -0.8048, 0.05345, 0.5919, -0.8042, 0.4084, 0.277, -0.8697, 0.05345, 0.5919, -0.8042, -0.008862, 0.7159, -0.6981, 0.3377, 0.5866, -0.7361, 0.4084, 0.277, -0.8697, 0.4009, 0.6317, -0.6635, 0.0173, 0.7848, -0.6196, 0.03255, 0.8317, -0.5542, 0.199, 0.6756, -0.7099, 0.5126, 0.833, -0.2081, 0.1216, 0.9457, -0.3013, 0.3446, 0.9173, -0.1995, 0.5348, 0.8301, -0.1581, 0.07622, 0.6624, -0.7452, -0.1009, 0.7142, -0.6926, 0.05345, 0.5919, -0.8042, 0.2371, 0.5441, -0.8048, 0.05345, 0.5919, -0.8042, -0.1009, 0.7142, -0.6926, -0.1805, 0.7467, -0.6402, -0.008862, 0.7159, -0.6981, 0.0173, 0.7848, -0.6196, -0.1968, 0.8052, -0.5595, -0.1778, 0.8449, -0.5046, 0.03255, 0.8317, -0.5542, 0.1216, 0.9457, -0.3013, -0.03184, 0.9405, -0.3383, 0.08054, 0.9733, -0.2148, 0.3446, 0.9173, -0.1995, 0.2512, -0.9514, 0.1779, 0.2617, -0.9035, 0.3394, 0.1726, -0.9672, 0.1865, 0.1477, -0.9799, 0.1341, 0.2617, -0.9035, 0.3394, 0.2398, -0.8859, 0.3971, 0.2419, -0.9023, 0.3569, 0.1726, -0.9672, 0.1865, 0.7043, -0.6983, 0.1281, 0.5259, -0.8368, 0.1526, 0.4223, -0.8614, 0.2823, 0.2658, -0.8733, 0.4083, 0.7582, -0.4648, 0.4572, 0.1674, -0.5889, 0.7907, 0.2783, -0.6382, 0.7178, 0.7652, -0.5325, 0.3617, 0.1477, -0.9799, 0.1341, 0.1726, -0.9672, 0.1865, -0.1596, -0.9708, 0.1792, 0.2681, -0.9631, 0.02169, 0.1726, -0.9672, 0.1865, 0.2419, -0.9023, 0.3569, -0.3088, -0.8337, 0.4579, -0.1596, -0.9708, 0.1792, 0.2658, -0.8733, 0.4083, 0.4223, -0.8614, 0.2823, -0.4124, -0.752, 0.5142, -0.2518, -0.802, 0.5417, 0.2783, -0.6382, 0.7178, 0.1674, -0.5889, 0.7907, -0.03917, -0.4305, 0.9017, -0.07777, -0.4641, 0.8824, 0.2681, -0.9631, 0.02169, -0.1596, -0.9708, 0.1792, -0.5613, -0.7585, 0.3311, -0.3903, -0.8491, 0.3561, -0.3088, -0.8337, 0.4579, -0.6267, -0.6413, 0.4427, -0.5613, -0.7585, 0.3311, -0.1596, -0.9708, 0.1792, -0.2518, -0.802, 0.5417, -0.4124, -0.752, 0.5142, -0.5917, -0.5398, 0.5987, -0.6075, -0.5878, 0.5343, -0.07777, -0.4641, 0.8824, -0.03917, -0.4305, 0.9017, -0.2461, -0.3805, 0.8914, -0.4751, -0.365, 0.8007, -0.5613, -0.7585, 0.3311, -0.6958, -0.5925, 0.406, -0.5534, -0.7207, 0.4176, -0.3903, -0.8491, 0.3561, -0.5613, -0.7585, 0.3311, -0.6267, -0.6413, 0.4427, -0.7527, -0.5101, 0.4163, -0.6958, -0.5925, 0.406, -0.6075, -0.5878, 0.5343, -0.5917, -0.5398, 0.5987, -0.7429, -0.3968, 0.5392, -0.7608, -0.4341, 0.4824, -0.4751, -0.365, 0.8007, -0.2461, -0.3805, 0.8914, -0.4858, -0.2709, 0.831, -0.6075, -0.3244, 0.7251, 0.7478, -0.1267, -0.6517, 0.8425, -0.03434, -0.5376, 0.4623, -0.873, 0.1552, 0.3833, -0.9233, 0.02567, 0.9287, 0.04909, -0.3677, 0.5613, -0.7631, 0.3203, 0.4623, -0.873, 0.1552, 0.8425, -0.03434, -0.5376, 0.8468, -0.05712, -0.5288, 0.5259, -0.8368, 0.1526, 0.7043, -0.6983, 0.1281, 0.9351, -0.1912, -0.2983, 0.998, 0.06179, 0.01436, 0.7582, -0.4648, 0.4572, 0.7652, -0.5325, 0.3617, 0.9975, -0.02228, -0.06709, 0.891, 0.3781, 0.2514, 0.2793, 0.874, 0.3976, -0.03798, 0.1771, 0.9835, 0.6187, -0.22, 0.7542, 0.2793, 0.874, 0.3976, 0.3813, 0.9244, 0.01098, -0.1367, -0.2133, 0.9674, -0.03798, 0.1771, 0.9835, 0.3813, 0.9244, 0.01098, 0.5589, 0.7358, 0.3823, 0.2408, 0.03692, 0.9699, -0.1367, -0.2133, 0.9674, 0.1028, 0.9354, 0.3384, -0.229, 0.2064, 0.9513, 0.2408, 0.03692, 0.9699, 0.5589, 0.7358, 0.3823, -0.1368, 0.9316, 0.3367, -0.4158, 0.3191, 0.8517, -0.3679, 0.07936, 0.9265, 0.04443, 0.9853, 0.1649, -0.3581, 0.8278, -0.432, -0.8471, -0.2464, 0.471, -0.8239, -0.01403, 0.5666, -0.4122, 0.8903, -0.1937, -0.4481, 0.5915, -0.6703, -0.4199, 0.4756, -0.773, -0.8644, -0.5009, 0.04359, -0.9011, -0.4007, 0.1657, 0.1808, 0.01064, -0.9835, -0.2567, -0.9504, -0.1755, -0.8662, -0.4894, -0.1008, -0.4862, 0.3456, -0.8026, 0.295, 0.0389, -0.9547, 0.6918, -0.1428, -0.7078, 0.3398, -0.9395, -0.04314, -0.173, -0.9798, -0.1002, 0.531, -0.5991, -0.5993, 0.6712, -0.186, -0.7175, 0.3137, -0.946, -0.08146, 0.4213, -0.86, -0.2879, 0.6712, -0.186, -0.7175, 0.7478, -0.1267, -0.6517, 0.3833, -0.9233, 0.02567, 0.3137, -0.946, -0.08146, 0.6399, 0.7579, -0.1271, 0.2793, 0.874, 0.3976, 0.891, 0.3781, 0.2514, 0.9486, 0.2457, 0.1995, 0.3813, 0.9244, 0.01098, 0.2793, 0.874, 0.3976, 0.6399, 0.7579, -0.1271, 0.4929, 0.8499, -0.1862, 0.4062, 0.8957, -0.1811, 0.5589, 0.7358, 0.3823, 0.3813, 0.9244, 0.01098, 0.4929, 0.8499, -0.1862, 0.1028, 0.9354, 0.3384, 0.1716, 0.9809, -0.09189, -0.1368, 0.9316, 0.3367, 0.04443, 0.9853, 0.1649, 0.6187, -0.22, 0.7542, -0.03798, 0.1771, 0.9835, 0.08996, -0.4502, 0.8884, 0.7061, -0.2871, 0.6473, 0.08996, -0.4502, 0.8884, -0.03798, 0.1771, 0.9835, -0.1367, -0.2133, 0.9674, -0.09257, -0.4362, 0.8951, -0.1367, -0.2133, 0.9674, 0.2408, 0.03692, 0.9699, -0.1803, -0.3926, 0.9019, -0.09257, -0.4362, 0.8951, 0.2408, 0.03692, 0.9699, -0.229, 0.2064, 0.9513, -0.3689, -0.2066, 0.9062, -0.1803, -0.3926, 0.9019, 0.891, 0.3781, 0.2514, 0.6187, -0.22, 0.7542, 0.7061, -0.2871, 0.6473, 0.9486, 0.2457, 0.1995, -0.3038, 0.9396, 0.1574, -0.622, 0.2405, 0.7452, -0.4158, 0.3191, 0.8517, -0.1368, 0.9316, 0.3367, 0.7275, 0.6415, -0.2436, 0.6399, 0.7579, -0.1271, 0.9486, 0.2457, 0.1995, 0.998, 0.06179, 0.01436, 0.4929, 0.8499, -0.1862, 0.6399, 0.7579, -0.1271, 0.7275, 0.6415, -0.2436, 0.5348, 0.8301, -0.1581, 0.4062, 0.8957, -0.1811, 0.4929, 0.8499, -0.1862, 0.5348, 0.8301, -0.1581, 0.3446, 0.9173, -0.1995, -0.1368, 0.9316, 0.3367, 0.1716, 0.9809, -0.09189, 0.08054, 0.9733, -0.2148, -0.3038, 0.9396, 0.1574, 0.7061, -0.2871, 0.6473, 0.08996, -0.4502, 0.8884, 0.1674, -0.5889, 0.7907, 0.7582, -0.4648, 0.4572, 0.1674, -0.5889, 0.7907, 0.08996, -0.4502, 0.8884, -0.09257, -0.4362, 0.8951, -0.03917, -0.4305, 0.9017, -0.03917, -0.4305, 0.9017, -0.09257, -0.4362, 0.8951, -0.1803, -0.3926, 0.9019, -0.2461, -0.3805, 0.8914, -0.1803, -0.3926, 0.9019, -0.3689, -0.2066, 0.9062, -0.4858, -0.2709, 0.831, -0.2461, -0.3805, 0.8914, 0.9486, 0.2457, 0.1995, 0.7061, -0.2871, 0.6473, 0.7582, -0.4648, 0.4572, 0.998, 0.06179, 0.01436, -0.4065, 0.9123, -0.0497, -0.7723, 0.1087, 0.6258, -0.622, 0.2405, 0.7452, -0.3038, 0.9396, 0.1574, 0.8957, 0.3532, -0.2702, 0.8087, 0.5269, -0.2617, 0.9975, -0.02228, -0.06709, 0.9847, -0.04275, -0.169, 0.3586, 0.882, -0.3056, 0.5126, 0.833, -0.2081, 0.8087, 0.5269, -0.2617, 0.8957, 0.3532, -0.2702, 0.0607, 0.9044, -0.4225, 0.1216, 0.9457, -0.3013, 0.5126, 0.833, -0.2081, 0.3586, 0.882, -0.3056, -0.4065, 0.9123, -0.0497, -0.03184, 0.9405, -0.3383, -0.1245, 0.8871, -0.4445, -0.1358, 0.8229, -0.5518, 0.7652, -0.5325, 0.3617, 0.2783, -0.6382, 0.7178, 0.4379, -0.6693, 0.6002, 0.7238, -0.6168, 0.3093, 0.2783, -0.6382, 0.7178, -0.07777, -0.4641, 0.8824, -0.2649, -0.4867, 0.8325, 0.4379, -0.6693, 0.6002, -0.07777, -0.4641, 0.8824, -0.4751, -0.365, 0.8007, -0.5515, -0.4407, 0.7083, -0.2649, -0.4867, 0.8325, -0.5515, -0.4407, 0.7083, -0.4751, -0.365, 0.8007, -0.6075, -0.3244, 0.7251, -0.6972, -0.3712, 0.6133, 0.9975, -0.02228, -0.06709, 0.7652, -0.5325, 0.3617, 0.7238, -0.6168, 0.3093, 0.9847, -0.04275, -0.169, -0.3658, 0.8725, -0.3238, -0.8311, -0.1497, 0.5355, -0.8471, -0.2464, 0.471, -0.3581, 0.8278, -0.432, 0.2371, 0.5441, -0.8048, 0.6796, -0.06552, -0.7307, 0.8772, 0.1746, -0.4472, 0.3381, 0.6022, -0.7232, 0.6796, -0.06552, -0.7307, 0.2681, -0.9631, 0.02169, 0.4063, -0.8239, 0.3952, 0.8772, 0.1746, -0.4472, 0.2681, -0.9631, 0.02169, -0.3903, -0.8491, 0.3561, -0.2921, -0.8275, 0.4794, 0.4063, -0.8239, 0.3952, -0.3903, -0.8491, 0.3561, -0.5534, -0.7207, 0.4176, -0.416, -0.7473, 0.518, -0.2921, -0.8275, 0.4794, -0.8644, -0.5009, 0.04359, -0.4199, 0.4756, -0.773, -0.3279, 0.333, -0.8841, -0.7688, -0.6357, -0.06984, 0.07622, 0.6624, -0.7452, 0.2366, 0.6865, -0.6875, -0.1346, 0.7351, -0.6644, -0.161, 0.7049, -0.6908, 0.3381, 0.6022, -0.7232, 0.8772, 0.1746, -0.4472, 0.9138, 0.3601, -0.1878, 0.3252, 0.6798, -0.6573, 0.8772, 0.1746, -0.4472, 0.4063, -0.8239, 0.3952, 0.4487, -0.6378, 0.626, 0.9138, 0.3601, -0.1878, 0.4063, -0.8239, 0.3952, -0.2921, -0.8275, 0.4794, -0.3111, -0.7754, 0.5495, 0.4487, -0.6378, 0.626, -0.416, -0.7473, 0.518, -0.3861, -0.7336, 0.5592, -0.3111, -0.7754, 0.5495, -0.2921, -0.8275, 0.4794, -0.7249, -0.544, 0.4226, -0.1346, 0.7351, -0.6644, -0.2854, 0.9418, -0.1777, -0.7427, -0.06265, 0.6667, -0.1346, 0.7351, -0.6644, 0.2366, 0.6865, -0.6875, 0.2702, 0.7079, -0.6526, -0.2854, 0.9418, -0.1777, 0.3252, 0.6798, -0.6573, 0.9138, 0.3601, -0.1878, 0.8977, 0.4098, -0.1619, 0.3134, 0.6695, -0.6735, 0.9138, 0.3601, -0.1878, 0.4487, -0.6378, 0.626, 0.422, -0.5901, 0.6883, 0.8977, 0.4098, -0.1619, 0.4487, -0.6378, 0.626, -0.3111, -0.7754, 0.5495, -0.3185, -0.7801, 0.5385, 0.422, -0.5901, 0.6883, -0.3861, -0.7336, 0.5592, -0.3544, -0.7551, 0.5515, -0.3185, -0.7801, 0.5385, -0.3111, -0.7754, 0.5495, -0.7427, -0.06265, 0.6667, -0.2854, 0.9418, -0.1777, -0.2411, 0.9519, -0.189, -0.7172, -0.09418, 0.6905, -0.2854, 0.9418, -0.1777, 0.2702, 0.7079, -0.6526, 0.3021, 0.6871, -0.6608, -0.2411, 0.9519, -0.189, 0.3134, 0.6695, -0.6735, 0.8977, 0.4098, -0.1619, 0.905, 0.2966, -0.3051, 0.3063, 0.6842, -0.6618, 0.8977, 0.4098, -0.1619, 0.422, -0.5901, 0.6883, 0.4493, -0.7015, 0.5532, 0.905, 0.2966, -0.3051, 0.422, -0.5901, 0.6883, -0.3185, -0.7801, 0.5385, -0.3496, -0.7497, 0.5619, 0.4493, -0.7015, 0.5532, -0.3544, -0.7551, 0.5515, -0.3386, -0.7432, 0.577, -0.3496, -0.7497, 0.5619, -0.3185, -0.7801, 0.5385, -0.7172, -0.09418, 0.6905, -0.2411, 0.9519, -0.189, -0.4055, 0.8829, -0.2367, -0.8323, -0.05472, 0.5516, -0.2411, 0.9519, -0.189, 0.3021, 0.6871, -0.6608, 0.3189, 0.7014, -0.6374, -0.4055, 0.8829, -0.2367, 0.3063, 0.6842, -0.6618, 0.905, 0.2966, -0.3051, 0.6918, -0.1428, -0.7078, 0.295, 0.0389, -0.9547, 0.905, 0.2966, -0.3051, 0.4493, -0.7015, 0.5532, 0.3398, -0.9395, -0.04314, 0.6918, -0.1428, -0.7078, 0.4493, -0.7015, 0.5532, -0.3496, -0.7497, 0.5619, -0.173, -0.9798, -0.1002, 0.3398, -0.9395, -0.04314, -0.3386, -0.7432, 0.577, -0.2567, -0.9504, -0.1755, -0.173, -0.9798, -0.1002, -0.3496, -0.7497, 0.5619, -0.8323, -0.05472, 0.5516, -0.4055, 0.8829, -0.2367, -0.4862, 0.3456, -0.8026, -0.8662, -0.4894, -0.1008, -0.4055, 0.8829, -0.2367, 0.3189, 0.7014, -0.6374, 0.1808, 0.01064, -0.9835, -0.4862, 0.3456, -0.8026, -0.161, 0.7049, -0.6908, -0.122, 0.7436, -0.6574, -0.1009, 0.7142, -0.6926, 0.07622, 0.6624, -0.7452, -0.122, 0.7436, -0.6574, -0.1693, 0.7764, -0.6071, -0.1805, 0.7467, -0.6402, -0.1009, 0.7142, -0.6926, -0.1968, 0.8052, -0.5595, -0.1684, 0.8126, -0.558, -0.149, 0.8325, -0.5336, -0.1778, 0.8449, -0.5046, -0.03184, 0.9405, -0.3383, -0.4065, 0.9123, -0.0497, -0.3038, 0.9396, 0.1574, 0.08054, 0.9733, -0.2148, -0.6958, -0.5925, 0.406, -0.7053, -0.5478, 0.4499, -0.7305, -0.5821, 0.357, -0.5534, -0.7207, 0.4176, -0.7608, -0.4341, 0.4824, -0.7416, -0.4466, 0.5006, -0.7447, -0.4876, 0.4557, -0.7527, -0.5101, 0.4163, -0.7185, -0.4571, 0.5243, -0.726, -0.4354, 0.5324, -0.7429, -0.3968, 0.5392, -0.6972, -0.3712, 0.6133, -0.622, 0.2405, 0.7452, -0.7723, 0.1087, 0.6258, -0.6075, -0.3244, 0.7251, -0.4858, -0.2709, 0.831, 0.04443, 0.9853, 0.1649, -0.3679, 0.07936, 0.9265, -0.229, 0.2064, 0.9513, 0.1028, 0.9354, 0.3384, 0.295, 0.0389, -0.9547, -0.173, -0.9798, -0.1002, -0.2567, -0.9504, -0.1755, 0.1808, 0.01064, -0.9835, 0.5589, 0.7358, 0.3823, 0.4062, 0.8957, -0.1811, 0.1716, 0.9809, -0.09189, 0.1028, 0.9354, 0.3384, -0.4158, 0.3191, 0.8517, -0.3689, -0.2066, 0.9062, -0.229, 0.2064, 0.9513, -0.3679, 0.07936, 0.9265, 0.4062, 0.8957, -0.1811, 0.3446, 0.9173, -0.1995, 0.08054, 0.9733, -0.2148, 0.1716, 0.9809, -0.09189, -0.4158, 0.3191, 0.8517, -0.622, 0.2405, 0.7452, -0.4858, -0.2709, 0.831, -0.3689, -0.2066, 0.9062, -0.03184, 0.9405, -0.3383, 0.1216, 0.9457, -0.3013, 0.0607, 0.9044, -0.4225, -0.1245, 0.8871, -0.4445, -0.7723, 0.1087, 0.6258, -0.7185, -0.4571, 0.5243, -0.6972, -0.3712, 0.6133, -0.6075, -0.3244, 0.7251, -0.5534, -0.7207, 0.4176, -0.7305, -0.5821, 0.357, -0.7249, -0.544, 0.4226, -0.416, -0.7473, 0.518, 0.2371, 0.5441, -0.8048, 0.3381, 0.6022, -0.7232, 0.2366, 0.6865, -0.6875, 0.07622, 0.6624, -0.7452, -0.7249, -0.544, 0.4226, -0.7427, -0.06265, 0.6667, -0.3861, -0.7336, 0.5592, -0.416, -0.7473, 0.518, 0.2366, 0.6865, -0.6875, 0.3381, 0.6022, -0.7232, 0.3252, 0.6798, -0.6573, 0.2702, 0.7079, -0.6526, -0.7427, -0.06265, 0.6667, -0.7172, -0.09418, 0.6905, -0.3544, -0.7551, 0.5515, -0.3861, -0.7336, 0.5592, 0.2702, 0.7079, -0.6526, 0.3252, 0.6798, -0.6573, 0.3134, 0.6695, -0.6735, 0.3021, 0.6871, -0.6608, -0.7172, -0.09418, 0.6905, -0.8323, -0.05472, 0.5516, -0.3386, -0.7432, 0.577, -0.3544, -0.7551, 0.5515, 0.3021, 0.6871, -0.6608, 0.3134, 0.6695, -0.6735, 0.3063, 0.6842, -0.6618, 0.3189, 0.7014, -0.6374, -0.8323, -0.05472, 0.5516, -0.8662, -0.4894, -0.1008, -0.2567, -0.9504, -0.1755, -0.3386, -0.7432, 0.577, 0.3189, 0.7014, -0.6374, 0.3063, 0.6842, -0.6618, 0.295, 0.0389, -0.9547, 0.1808, 0.01064, -0.9835, -0.122, 0.7436, -0.6574, -0.161, 0.7049, -0.6908, -0.08802, 0.7419, -0.6647, 0.118, 0.7528, -0.6476, -0.161, 0.7049, -0.6908, -0.1346, 0.7351, -0.6644, -0.4044, 0.04277, -0.9136, -0.08802, 0.7419, -0.6647, -0.1346, 0.7351, -0.6644, -0.7249, -0.544, 0.4226, -0.7041, -0.6198, -0.3464, -0.4044, 0.04277, -0.9136, -0.7249, -0.544, 0.4226, -0.7305, -0.5821, 0.357, -0.6858, -0.5964, 0.4171, -0.7041, -0.6198, -0.3464, -0.7305, -0.5821, 0.357, -0.7053, -0.5478, 0.4499, -0.5314, -0.6472, 0.5466, -0.6858, -0.5964, 0.4171, -0.7447, -0.4876, 0.4557, -0.5268, -0.6394, 0.56, -0.5314, -0.6472, 0.5466, -0.7053, -0.5478, 0.4499, -0.7416, -0.4466, 0.5006, -0.726, -0.4354, 0.5324, -0.5026, -0.6302, 0.5918, -0.5096, -0.6348, 0.5808, -0.7185, -0.4571, 0.5243, -0.7723, 0.1087, 0.6258, -0.7282, 0.06363, 0.6824, -0.4936, -0.6369, 0.5922, -0.7723, 0.1087, 0.6258, -0.4065, 0.9123, -0.0497, -0.328, 0.943, -0.05691, -0.7282, 0.06363, 0.6824, -0.328, 0.943, -0.05691, -0.4065, 0.9123, -0.0497, -0.1358, 0.8229, -0.5518, 0.1531, 0.7837, -0.602, -0.149, 0.8325, -0.5336, 0.1427, 0.7873, -0.5999, 0.1531, 0.7837, -0.602, -0.1358, 0.8229, -0.5518, -0.1693, 0.7764, -0.6071, 0.1155, 0.7713, -0.6259, 0.1349, 0.7812, -0.6096, -0.1684, 0.8126, -0.558, 0.1427, 0.7873, -0.5999, -0.3658, 0.8725, -0.3238, -0.3581, 0.8278, -0.432, 0.1531, 0.7837, -0.602, 0.1155, 0.7713, -0.6259, -0.4521, 0.6682, -0.5909, -0.4684, 0.7789, -0.417, 0.1349, 0.7812, -0.6096, 0.118, 0.7528, -0.6476, -0.08802, 0.7419, -0.6647, -0.4199, 0.4756, -0.773, -0.4481, 0.5915, -0.6703, -0.08802, 0.7419, -0.6647, -0.4044, 0.04277, -0.9136, -0.3279, 0.333, -0.8841, -0.4199, 0.4756, -0.773, -0.4044, 0.04277, -0.9136, -0.7041, -0.6198, -0.3464, -0.7688, -0.6357, -0.06984, -0.3279, 0.333, -0.8841, -0.7688, -0.6357, -0.06984, -0.7041, -0.6198, -0.3464, -0.6858, -0.5964, 0.4171, -0.8644, -0.5009, 0.04359, -0.6858, -0.5964, 0.4171, -0.5314, -0.6472, 0.5466, -0.9011, -0.4007, 0.1657, -0.8644, -0.5009, 0.04359, -0.5314, -0.6472, 0.5466, -0.5268, -0.6394, 0.56, -0.9083, -0.3341, 0.2516, -0.9011, -0.4007, 0.1657, -0.5096, -0.6348, 0.5808, -0.5026, -0.6302, 0.5918, -0.8311, -0.1497, 0.5355, -0.9043, -0.1786, 0.3879, -0.9043, -0.1786, 0.3879, -0.4684, 0.7789, -0.417, -0.4521, 0.6682, -0.5909, -0.9083, -0.3341, 0.2516, 0.787, 0.2714, -0.5541, 0.9351, -0.1912, -0.2983, 0.7682, 0.2674, -0.5817, 0.7615, 0.2389, -0.6025, 0.4009, 0.6317, -0.6635, 0.787, 0.2714, -0.5541, 0.7615, 0.2389, -0.6025, 0.3377, 0.5866, -0.7361, -0.008862, 0.7159, -0.6981, 0.0173, 0.7848, -0.6196, 0.4009, 0.6317, -0.6635, 0.3377, 0.5866, -0.7361, -0.1968, 0.8052, -0.5595, 0.0173, 0.7848, -0.6196, -0.008862, 0.7159, -0.6981, -0.1805, 0.7467, -0.6402, 0.2398, -0.8859, 0.3971, 0.7043, -0.6983, 0.1281, 0.2658, -0.8733, 0.4083, 0.2419, -0.9023, 0.3569, 0.2419, -0.9023, 0.3569, 0.2658, -0.8733, 0.4083, -0.2518, -0.802, 0.5417, -0.3088, -0.8337, 0.4579, -0.2518, -0.802, 0.5417, -0.6075, -0.5878, 0.5343, -0.6267, -0.6413, 0.4427, -0.3088, -0.8337, 0.4579, -0.6267, -0.6413, 0.4427, -0.6075, -0.5878, 0.5343, -0.7608, -0.4341, 0.4824, -0.7527, -0.5101, 0.4163, 0.9587, -0.09319, -0.2688, 0.6878, -0.6881, 0.2313, 0.5613, -0.7631, 0.3203, 0.9287, 0.04909, -0.3677, -0.4481, 0.5915, -0.6703, -0.9011, -0.4007, 0.1657, -0.9083, -0.3341, 0.2516, -0.4521, 0.6682, -0.5909, -0.1693, 0.7764, -0.6071, -0.1684, 0.8126, -0.558, -0.1968, 0.8052, -0.5595, -0.1805, 0.7467, -0.6402, -0.7053, -0.5478, 0.4499, -0.6958, -0.5925, 0.406, -0.7527, -0.5101, 0.4163, -0.7447, -0.4876, 0.4557, -0.7447, -0.4876, 0.4557, -0.7416, -0.4466, 0.5006, -0.5096, -0.6348, 0.5808, -0.5268, -0.6394, 0.56, -0.1693, 0.7764, -0.6071, -0.122, 0.7436, -0.6574, 0.118, 0.7528, -0.6476, 0.1155, 0.7713, -0.6259, 0.118, 0.7528, -0.6476, -0.4481, 0.5915, -0.6703, -0.4521, 0.6682, -0.5909, 0.1155, 0.7713, -0.6259, -0.5268, -0.6394, 0.56, -0.5096, -0.6348, 0.5808, -0.9043, -0.1786, 0.3879, -0.9083, -0.3341, 0.2516, -0.4936, -0.6369, 0.5922, -0.7282, 0.06363, 0.6824, -0.8239, -0.01403, 0.5666, -0.8471, -0.2464, 0.471, -0.7282, 0.06363, 0.6824, -0.328, 0.943, -0.05691, -0.4122, 0.8903, -0.1937, -0.8239, -0.01403, 0.5666, -0.328, 0.943, -0.05691, 0.1531, 0.7837, -0.602, -0.3581, 0.8278, -0.432, -0.4122, 0.8903, -0.1937, 0.6484, 0.1395, -0.7484, 0.7192, 0.0853, -0.6896, 0.7478, -0.1267, -0.6517, 0.6712, -0.186, -0.7175, 0.7192, 0.0853, -0.6896, 0.7719, 0.2244, -0.5948, 0.8425, -0.03434, -0.5376, 0.7478, -0.1267, -0.6517, 0.7719, 0.2244, -0.5948, 0.7682, 0.2674, -0.5817, 0.9287, 0.04909, -0.3677, 0.8425, -0.03434, -0.5376, 0.7682, 0.2674, -0.5817, 0.9351, -0.1912, -0.2983, 0.9587, -0.09319, -0.2688, 0.9287, 0.04909, -0.3677, 0.9351, -0.1912, -0.2983, 0.7043, -0.6983, 0.1281, 0.6878, -0.6881, 0.2313, 0.9587, -0.09319, -0.2688, 0.6878, -0.6881, 0.2313, 0.7043, -0.6983, 0.1281, 0.2398, -0.8859, 0.3971, 0.5613, -0.7631, 0.3203, 0.2398, -0.8859, 0.3971, 0.2617, -0.9035, 0.3394, 0.4623, -0.873, 0.1552, 0.5613, -0.7631, 0.3203, 0.2617, -0.9035, 0.3394, 0.2512, -0.9514, 0.1779, 0.3833, -0.9233, 0.02567, 0.4623, -0.873, 0.1552, 0.2512, -0.9514, 0.1779, 0.1477, -0.9799, 0.1341, 0.3137, -0.946, -0.08146, 0.3833, -0.9233, 0.02567, 0.1477, -0.9799, 0.1341, 0.2681, -0.9631, 0.02169, 0.4213, -0.86, -0.2879, 0.3137, -0.946, -0.08146, 0.2681, -0.9631, 0.02169, 0.6796, -0.06552, -0.7307, 0.531, -0.5991, -0.5993, 0.4213, -0.86, -0.2879, 0.6796, -0.06552, -0.7307, 0.6484, 0.1395, -0.7484, 0.6712, -0.186, -0.7175, 0.531, -0.5991, -0.5993, 0.8957, 0.3532, -0.2702, 0.9847, -0.04275, -0.169, 0.8468, -0.05712, -0.5288, 0.8558, 0.1061, -0.5064, -0.4521, 0.3625, -0.815, 0.05707, -0.5731, -0.8175, 0.2851, -0.9316, 0.2257, -0.8396, -0.5375, 0.0786, 0.0607, 0.9044, -0.4225, 0.3586, 0.882, -0.3056, 0.199, 0.6756, -0.7099, 0.03255, 0.8317, -0.5542, -0.1778, 0.8449, -0.5046, -0.1245, 0.8871, -0.4445, 0.0607, 0.9044, -0.4225, 0.03255, 0.8317, -0.5542, 0.5259, -0.8368, 0.1526, 0.7238, -0.6168, 0.3093, 0.4379, -0.6693, 0.6002, 0.4223, -0.8614, 0.2823, 0.8363, 0.05516, -0.5455, 0.017, -0.7124, -0.7015, -0.8638, -0.5009, -0.05467, -0.4454, 0.5115, -0.7348, -0.4124, -0.752, 0.5142, -0.2649, -0.4867, 0.8325, -0.5515, -0.4407, 0.7083, -0.5917, -0.5398, 0.5987, -0.5515, -0.4407, 0.7083, -0.6972, -0.3712, 0.6133, -0.7429, -0.3968, 0.5392, -0.5917, -0.5398, 0.5987, -0.3042, 0.8032, -0.5122, -0.8297, -0.3339, 0.4474, -0.1502, -0.02241, 0.9884, 0.2889, 0.9412, 0.1751, -0.4684, 0.7789, -0.417, -0.9043, -0.1786, 0.3879, -0.8311, -0.1497, 0.5355, -0.3658, 0.8725, -0.3238, -0.1358, 0.8229, -0.5518, -0.1245, 0.8871, -0.4445, -0.1778, 0.8449, -0.5046, -0.149, 0.8325, -0.5336, -0.726, -0.4354, 0.5324, -0.7416, -0.4466, 0.5006, -0.7608, -0.4341, 0.4824, -0.7429, -0.3968, 0.5392, -0.726, -0.4354, 0.5324, -0.7185, -0.4571, 0.5243, -0.4936, -0.6369, 0.5922, -0.5026, -0.6302, 0.5918, -0.1684, 0.8126, -0.558, 0.1349, 0.7812, -0.6096, 0.1427, 0.7873, -0.5999, -0.149, 0.8325, -0.5336, 0.1349, 0.7812, -0.6096, -0.4684, 0.7789, -0.417, -0.3658, 0.8725, -0.3238, 0.1427, 0.7873, -0.5999, -0.5026, -0.6302, 0.5918, -0.4936, -0.6369, 0.5922, -0.8471, -0.2464, 0.471, -0.8311, -0.1497, 0.5355, 0.8468, -0.05712, -0.5288, 0.9847, -0.04275, -0.169, 0.9728, 0.01092, -0.2314, -0.4106, 0.4533, -0.7911, 0.9847, -0.04275, -0.169, 0.7238, -0.6168, 0.3093, 0.6071, -0.7043, 0.3681, 0.9728, 0.01092, -0.2314, 0.7238, -0.6168, 0.3093, 0.5259, -0.8368, 0.1526, -0.8554, -0.5153, 0.05203, 0.6071, -0.7043, 0.3681, 0.5259, -0.8368, 0.1526, 0.8468, -0.05712, -0.5288, -0.4106, 0.4533, -0.7911, -0.8554, -0.5153, 0.05203, -0.4106, 0.4533, -0.7911, 0.9728, 0.01092, -0.2314, 0.8916, 0.2903, -0.3475, -0.2676, 0.4111, -0.8714, 0.9728, 0.01092, -0.2314, 0.6071, -0.7043, 0.3681, 0.4214, -0.7427, 0.5203, 0.8916, 0.2903, -0.3475, 0.6071, -0.7043, 0.3681, -0.8554, -0.5153, 0.05203, -0.7516, -0.6591, 0.02634, 0.4214, -0.7427, 0.5203, -0.8554, -0.5153, 0.05203, -0.4106, 0.4533, -0.7911, -0.2676, 0.4111, -0.8714, -0.7516, -0.6591, 0.02634, -0.2676, 0.4111, -0.8714, 0.8916, 0.2903, -0.3475, -0.3042, 0.8032, -0.5122, 0.2889, 0.9412, 0.1751, -0.8297, -0.3339, 0.4474, -0.3042, 0.8032, -0.5122, 0.8916, 0.2903, -0.3475, 0.4214, -0.7427, 0.5203, 0.4214, -0.7427, 0.5203, -0.7516, -0.6591, 0.02634, -0.1502, -0.02241, 0.9884, -0.8297, -0.3339, 0.4474, 0.2889, 0.9412, 0.1751, -0.1502, -0.02241, 0.9884, -0.7516, -0.6591, 0.02634, -0.2676, 0.4111, -0.8714, 0.3586, 0.882, -0.3056, 0.8957, 0.3532, -0.2702, 0.9565, 0.29, -0.03239, 0.4023, 0.8999, -0.1681, 0.8957, 0.3532, -0.2702, 0.8558, 0.1061, -0.5064, 0.5947, -0.7248, -0.3477, 0.9565, 0.29, -0.03239, 0.8558, 0.1061, -0.5064, 0.199, 0.6756, -0.7099, -0.7454, -0.02055, -0.6663, 0.5947, -0.7248, -0.3477, 0.199, 0.6756, -0.7099, 0.3586, 0.882, -0.3056, 0.4023, 0.8999, -0.1681, -0.7454, -0.02055, -0.6663, 0.4223, -0.8614, 0.2823, 0.4379, -0.6693, 0.6002, 0.5791, -0.5275, 0.6216, 0.5945, -0.5312, -0.6037, 0.4379, -0.6693, 0.6002, -0.2649, -0.4867, 0.8325, -0.3018, -0.3913, 0.8694, 0.5791, -0.5275, 0.6216, -0.2649, -0.4867, 0.8325, -0.4124, -0.752, 0.5142, -0.8528, -0.1488, -0.5007, -0.3018, -0.3913, 0.8694, -0.4124, -0.752, 0.5142, 0.4223, -0.8614, 0.2823, 0.5945, -0.5312, -0.6037, -0.8528, -0.1488, -0.5007, 0.4023, 0.8999, -0.1681, 0.9565, 0.29, -0.03239, 0.9918, 0.02774, -0.1248, 0.1793, 0.9155, -0.3602, 0.9565, 0.29, -0.03239, 0.5947, -0.7248, -0.3477, 0.1913, -0.8962, 0.4004, 0.9918, 0.02774, -0.1248, 0.5947, -0.7248, -0.3477, -0.7454, -0.02055, -0.6663, -0.9789, -0.1364, 0.1525, 0.1913, -0.8962, 0.4004, -0.7454, -0.02055, -0.6663, 0.4023, 0.8999, -0.1681, 0.1793, 0.9155, -0.3602, -0.9789, -0.1364, 0.1525, 0.5945, -0.5312, -0.6037, 0.5791, -0.5275, 0.6216, 0.7162, -0.5931, 0.3679, 0.7507, 0.234, -0.6178, 0.5791, -0.5275, 0.6216, -0.3018, -0.3913, 0.8694, -0.4881, -0.4435, 0.7517, 0.7162, -0.5931, 0.3679, -0.3018, -0.3913, 0.8694, -0.8528, -0.1488, -0.5007, -0.692, 0.5518, -0.4654, -0.4881, -0.4435, 0.7517, -0.8528, -0.1488, -0.5007, 0.5945, -0.5312, -0.6037, 0.7507, 0.234, -0.6178, -0.692, 0.5518, -0.4654, 0.1793, 0.9155, -0.3602, 0.9918, 0.02774, -0.1248, 0.05707, -0.5731, -0.8175, -0.4521, 0.3625, -0.815, 0.9918, 0.02774, -0.1248, 0.1913, -0.8962, 0.4004, 0.2851, -0.9316, 0.2257, 0.05707, -0.5731, -0.8175, 0.1913, -0.8962, 0.4004, -0.9789, -0.1364, 0.1525, -0.8396, -0.5375, 0.0786, 0.2851, -0.9316, 0.2257, -0.9789, -0.1364, 0.1525, 0.1793, 0.9155, -0.3602, -0.4521, 0.3625, -0.815, -0.8396, -0.5375, 0.0786, 0.7507, 0.234, -0.6178, 0.7162, -0.5931, 0.3679, 0.017, -0.7124, -0.7015, 0.8363, 0.05516, -0.5455, 0.7162, -0.5931, 0.3679, -0.4881, -0.4435, 0.7517, -0.8638, -0.5009, -0.05467, 0.017, -0.7124, -0.7015, -0.4881, -0.4435, 0.7517, -0.692, 0.5518, -0.4654, -0.4454, 0.5115, -0.7348, -0.8638, -0.5009, -0.05467, -0.692, 0.5518, -0.4654, 0.7507, 0.234, -0.6178, 0.8363, 0.05516, -0.5455, -0.4454, 0.5115, -0.7348])] * 3)])

# ---- objects
ob_tropicalfish02 = bpy.data.objects.new('TropicalFish02', me_tropicalfish02)
ob_lamp = bpy.data.objects.new('Lamp', light_lamp)
ob_camera = bpy.data.objects.new('Camera', cam_camera)

# ---- transforms, parenting, visibility, modifiers, constraints
ob_tropicalfish02.location = (-0.3544, -0.6113, 0.1549)
ob_tropicalfish02.rotation_euler = (-0.7341, -0.0355, -0.9817)
ob_tropicalfish02.scale = (0.02119, 0.02119, 0.02119)
ob_tropicalfish02.lineart.crease_threshold = 0.0
ob_lamp.location = (4.076, 1.005, 5.904)
ob_lamp.rotation_euler = (0.6503, 0.05522, 1.866)
ob_lamp.lock_rotations_4d = False
ob_lamp.empty_display_type = 'ARROWS'
ob_lamp.color = (0.0, 0.0, 0.0, 0.0)
ob_lamp.lineart.crease_threshold = 0.0
ob_camera.location = (7.481, -6.508, 5.344)
ob_camera.rotation_euler = (1.109, 0.01082, 0.8149)
ob_camera.lock_rotations_4d = False
ob_camera.empty_display_type = 'ARROWS'
ob_camera.color = (0.0, 0.0, 0.0, 0.0)
ob_camera.display_type = 'WIRE'
ob_camera.lineart.crease_threshold = 0.0

# ---- collection membership
col_collection_1.objects.link(ob_tropicalfish02)
col_collection_1.objects.link(ob_lamp)
col_collection_1.objects.link(ob_camera)

# ---- scene / render settings (as saved in the file)
scene.camera = ob_camera
scene.frame_start = 1; scene.frame_end = 250; scene.frame_set(1)
scene.render.engine = 'BLENDER_EEVEE_NEXT'
scene.render.resolution_percentage = 50
scene.render.dither_intensity = 0.0
scene.cycles.use_denoising = False
scene.cycles.samples = 128
scene.cycles.sampling_pattern = 'TABULATED_SOBOL'
scene.cycles.light_sampling_threshold = 0.0
scene.cycles.use_adaptive_sampling = False
scene.cycles.use_light_tree = False
scene.cycles.blur_glossy = 0.0
scene.cycles.sample_clamp_indirect = 0.0
scene.view_settings.view_transform = 'Standard'
bpy.context.view_layer.update()
